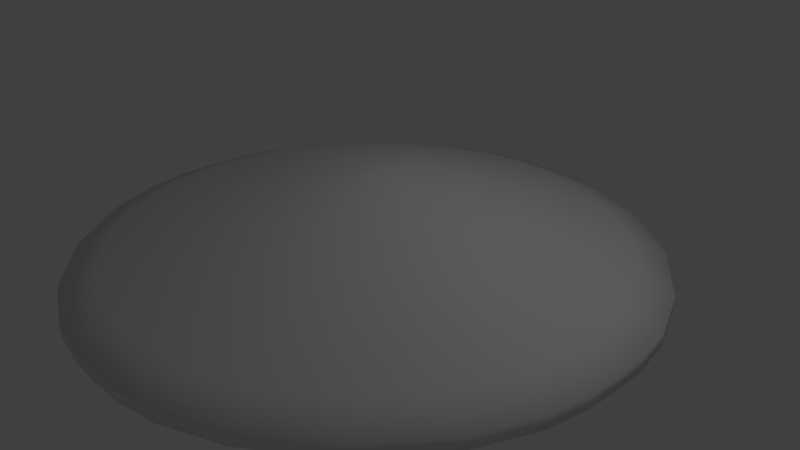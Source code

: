 # Source: ufo3.blend  (saved by Blender 2.79.0; exported with 4.5.12 LTS)
import bpy
from mathutils import Matrix  # noqa: F401  (used for matrix-valued properties, if any)

bpy.ops.wm.read_factory_settings(use_empty=True)
scene = bpy.context.scene
scene.name = 'Scene'

# ---- collections
col_collection_1 = bpy.data.collections.new('Collection 1'); scene.collection.children.link(col_collection_1)

# ---- materials (node trees are filled in below, after node groups)
mat_material_001 = bpy.data.materials.new('Material.001')
mat_material_001.alpha_threshold = 0.0
mat_material_001.use_transparent_shadow = False
mat_material_001.roughness = 0.5

# ---- material node trees

# ---- world
world_world = bpy.data.worlds.new('World'); scene.world = world_world
world_world.color = (0.05088, 0.05088, 0.05088)
world_world.use_sun_shadow = False
world_world.sun_shadow_jitter_overblur = 0.0
world_world.cycles.sampling_method = 'MANUAL'

# ---- cameras
cam_camera = bpy.data.cameras.new('Camera')
cam_camera.clip_end = 100.0
cam_camera.lens = 35.0
cam_camera.sensor_width = 32.0
cam_camera.sensor_height = 18.0
cam_camera.ortho_scale = 7.314
cam_camera.dof.focus_distance = 0.0
cam_camera.dof.aperture_fstop = 128.0

# ---- lights
light_lamp = bpy.data.lights.new('Lamp', 'POINT')
light_lamp.transmission_factor = 0.0
light_lamp.cutoff_distance = 30.0
light_lamp.energy = 100.0
light_lamp.shadow_buffer_clip_start = 1.001
light_lamp.shadow_soft_size = 0.1
light_lamp.shadow_maximum_resolution = 0.006
light_lamp.use_absolute_resolution = True

# ---- meshes
me_cusurfsphere = bpy.data.meshes.new('CUSurfSphere')
me_cusurfsphere.from_pydata([(3.099e-06, -1.285e-07, -1.143), (2.861e-06, -1.267e-07, -1.143), (3.099e-06, -1.304e-07, -1.143), (2.861e-06, -1.267e-07, -1.143), (3.099e-06, -1.285e-07, -1.143), (2.861e-06, -1.267e-07, -1.143), (3.338e-06, -1.285e-07, -1.143), (3.338e-06, -1.304e-07, -1.143), (3.099e-06, -1.304e-07, -1.143), (3.099e-06, -1.304e-07, -1.143), (3.099e-06, -1.304e-07, -1.143), (3.338e-06, -1.304e-07, -1.143), (3.099e-06, -1.285e-07, -1.143), (2.861e-06, -1.267e-07, -1.143), (3.099e-06, -1.285e-07, -1.143), (3.338e-06, -1.304e-07, -1.143), (3.099e-06, -1.304e-07, -1.143), (3.099e-06, -1.304e-07, -1.143), (3.099e-06, -1.304e-07, -1.143), (3.338e-06, -1.304e-07, -1.143), (3.099e-06, -1.285e-07, -1.143), (2.861e-06, -1.267e-07, -1.143), (3.099e-06, -1.285e-07, -1.143), (3.338e-06, -1.304e-07, -1.143), (3.099e-06, -1.267e-07, -1.143), (2.861e-06, -1.267e-07, -1.143), (3.099e-06, -1.285e-07, -1.143), (2.861e-06, -1.267e-07, -1.143), (3.099e-06, -1.285e-07, -1.143), (3.099e-06, -1.285e-07, -1.143), (3.338e-06, -1.285e-07, -1.143), (2.861e-06, -1.267e-07, -1.143), (-0.1471, -0.1471, -1.13), (-0.0986, -0.1837, -1.13), (-0.05619, -0.2016, -1.13), (-0.02469, -0.2072, -1.13), (3.338e-06, -0.208, -1.13), (0.0247, -0.2072, -1.13), (0.0562, -0.2016, -1.13), (0.09861, -0.1837, -1.13), (0.1471, -0.1471, -1.13), (0.1837, -0.0986, -1.13), (0.2016, -0.0562, -1.13), (0.2072, -0.02469, -1.13), (0.208, 9.313e-09, -1.13), (0.2072, 0.02469, -1.13), (0.2016, 0.0562, -1.13), (0.1837, 0.0986, -1.13), (0.1471, 0.1471, -1.13), (0.09861, 0.1837, -1.13), (0.0562, 0.2016, -1.13), (0.0247, 0.2072, -1.13), (3.099e-06, 0.208, -1.13), (-0.02469, 0.2072, -1.13), (-0.05619, 0.2016, -1.13), (-0.0986, 0.1837, -1.13), (-0.1471, 0.1471, -1.13), (-0.1837, 0.0986, -1.13), (-0.2016, 0.0562, -1.13), (-0.2072, 0.02469, -1.13), (-0.208, -1.471e-07, -1.13), (-0.2072, -0.02469, -1.13), (-0.2016, -0.0562, -1.13), (-0.1837, -0.0986, -1.13), (-0.349, -0.349, -1.087), (-0.234, -0.436, -1.087), (-0.1334, -0.4784, -1.087), (-0.0586, -0.4919, -1.087), (3.099e-06, -0.4936, -1.087), (0.05861, -0.4919, -1.087), (0.1334, -0.4784, -1.087), (0.234, -0.436, -1.087), (0.349, -0.349, -1.087), (0.436, -0.234, -1.087), (0.4784, -0.1334, -1.087), (0.4919, -0.05861, -1.087), (0.4936, 2.03e-07, -1.087), (0.4919, 0.05861, -1.087), (0.4784, 0.1334, -1.087), (0.436, 0.234, -1.087), (0.349, 0.349, -1.087), (0.234, 0.436, -1.087), (0.1334, 0.4784, -1.087), (0.05861, 0.4919, -1.087), (2.861e-06, 0.4936, -1.087), (-0.0586, 0.4919, -1.087), (-0.1334, 0.4784, -1.087), (-0.234, 0.436, -1.087), (-0.349, 0.349, -1.087), (-0.436, 0.234, -1.087), (-0.4784, 0.1334, -1.087), (-0.4919, 0.05861, -1.087), (-0.4936, -1.658e-07, -1.087), (-0.4919, -0.05861, -1.087), (-0.4784, -0.1334, -1.087), (-0.436, -0.234, -1.087), (-0.6049, -0.6049, -1.013), (-0.4056, -0.7556, -1.013), (-0.2311, -0.8291, -1.013), (-0.1016, -0.8525, -1.013), (3.338e-06, -0.8554, -1.013), (0.1016, -0.8525, -1.013), (0.2312, -0.8291, -1.013), (0.4056, -0.7556, -1.013), (0.6049, -0.6049, -1.013), (0.7556, -0.4056, -1.013), (0.8291, -0.2312, -1.013), (0.8525, -0.1016, -1.013), (0.8554, 4.489e-07, -1.013), (0.8525, 0.1016, -1.013), (0.8291, 0.2312, -1.013), (0.7556, 0.4056, -1.013), (0.6049, 0.6049, -1.013), (0.4056, 0.7556, -1.013), (0.2312, 0.8291, -1.013), (0.1016, 0.8525, -1.013), (2.623e-06, 0.8554, -1.013), (-0.1016, 0.8525, -1.013), (-0.2311, 0.8291, -1.013), (-0.4056, 0.7556, -1.013), (-0.6049, 0.6049, -1.013), (-0.7556, 0.4056, -1.013), (-0.8291, 0.2312, -1.013), (-0.8524, 0.1016, -1.013), (-0.8554, -1.974e-07, -1.013), (-0.8524, -0.1016, -1.013), (-0.8291, -0.2312, -1.013), (-0.7556, -0.4056, -1.013), (-0.9085, -0.9085, -0.9069), (-0.6091, -1.135, -0.9069), (-0.3472, -1.245, -0.9069), (-0.1525, -1.28, -0.9069), (3.815e-06, -1.285, -0.9069), (0.1525, -1.28, -0.9069), (0.3472, -1.245, -0.9069), (0.6091, -1.135, -0.9069), (0.9085, -0.9085, -0.9069), (1.135, -0.6091, -0.9069), (1.245, -0.3472, -0.9069), (1.28, -0.1525, -0.9069), (1.285, 7.32e-07, -0.9069), (1.28, 0.1525, -0.9069), (1.245, 0.3472, -0.9069), (1.135, 0.6091, -0.9069), (0.9085, 0.9085, -0.9069), (0.6091, 1.135, -0.9069), (0.3472, 1.245, -0.9069), (0.1525, 1.28, -0.9069), (2.861e-06, 1.285, -0.9069), (-0.1525, 1.28, -0.9069), (-0.3472, 1.245, -0.9069), (-0.6091, 1.135, -0.9069), (-0.9085, 0.9085, -0.9069), (-1.135, 0.6091, -0.9069), (-1.245, 0.3472, -0.9069), (-1.28, 0.1525, -0.9069), (-1.285, -2.44e-07, -0.9069), (-1.28, -0.1525, -0.9069), (-1.245, -0.3472, -0.9069), (-1.135, -0.6091, -0.9069), (-1.249, -1.249, -0.7725), (-0.8373, -1.56, -0.7725), (-0.4772, -1.712, -0.7725), (-0.2097, -1.76, -0.7725), (3.815e-06, -1.766, -0.7725), (0.2097, -1.76, -0.7725), (0.4772, -1.712, -0.7725), (0.8373, -1.56, -0.7725), (1.249, -1.249, -0.7725), (1.56, -0.8373, -0.7725), (1.712, -0.4772, -0.7725), (1.76, -0.2097, -0.7725), (1.766, 1.067e-06, -0.7725), (1.76, 0.2097, -0.7725), (1.712, 0.4772, -0.7725), (1.56, 0.8373, -0.7725), (1.249, 1.249, -0.7725), (0.8373, 1.56, -0.7725), (0.4772, 1.712, -0.7725), (0.2097, 1.76, -0.7725), (2.146e-06, 1.766, -0.7725), (-0.2097, 1.76, -0.7725), (-0.4772, 1.712, -0.7725), (-0.8373, 1.56, -0.7725), (-1.249, 1.249, -0.7725), (-1.56, 0.8373, -0.7725), (-1.712, 0.4772, -0.7725), (-1.76, 0.2097, -0.7725), (-1.766, -2.664e-07, -0.7725), (-1.76, -0.2097, -0.7725), (-1.712, -0.4772, -0.7725), (-1.56, -0.8373, -0.7725), (-1.611, -1.611, -0.6153), (-1.08, -2.012, -0.6153), (-0.6155, -2.208, -0.6153), (-0.2704, -2.27, -0.6153), (3.576e-06, -2.278, -0.6153), (0.2705, -2.27, -0.6153), (0.6155, -2.208, -0.6153), (1.08, -2.012, -0.6153), (1.611, -1.611, -0.6153), (2.012, -1.08, -0.6153), (2.208, -0.6155, -0.6153), (2.27, -0.2704, -0.6153), (2.278, 1.395e-06, -0.6153), (2.27, 0.2705, -0.6153), (2.208, 0.6155, -0.6153), (2.012, 1.08, -0.6153), (1.611, 1.611, -0.6153), (1.08, 2.012, -0.6153), (0.6155, 2.208, -0.6153), (0.2705, 2.27, -0.6153), (2.146e-06, 2.278, -0.6153), (-0.2704, 2.27, -0.6153), (-0.6155, 2.208, -0.6153), (-1.08, 2.012, -0.6153), (-1.611, 1.611, -0.6153), (-2.012, 1.08, -0.6153), (-2.208, 0.6155, -0.6153), (-2.27, 0.2704, -0.6153), (-2.278, -3.483e-07, -0.6153), (-2.27, -0.2704, -0.6153), (-2.208, -0.6155, -0.6153), (-2.012, -1.08, -0.6153), (-1.978, -1.978, -0.4431), (-1.326, -2.471, -0.4431), (-0.7558, -2.711, -0.4431), (-0.3321, -2.787, -0.4431), (3.815e-06, -2.797, -0.4431), (0.3321, -2.787, -0.4431), (0.7558, -2.711, -0.4431), (1.326, -2.471, -0.4431), (1.978, -1.978, -0.4431), (2.471, -1.326, -0.4431), (2.711, -0.7558, -0.4431), (2.787, -0.3321, -0.4431), (2.797, 1.753e-06, -0.4431), (2.787, 0.3321, -0.4431), (2.711, 0.7558, -0.4431), (2.471, 1.326, -0.4431), (1.978, 1.978, -0.4431), (1.326, 2.471, -0.4431), (0.7558, 2.711, -0.4431), (0.3321, 2.787, -0.4431), (1.907e-06, 2.797, -0.4431), (-0.3321, 2.787, -0.4431), (-0.7558, 2.711, -0.4431), (-1.326, 2.471, -0.4431), (-1.978, 1.978, -0.4431), (-2.471, 1.326, -0.4431), (-2.711, 0.7558, -0.4431), (-2.787, 0.3321, -0.4431), (-2.797, -3.781e-07, -0.4431), (-2.787, -0.3321, -0.4431), (-2.711, -0.7558, -0.4431), (-2.471, -1.326, -0.4431), (-2.334, -2.334, -0.2641), (-1.565, -2.916, -0.2641), (-0.8919, -3.199, -0.2641), (-0.3919, -3.289, -0.2641), (3.815e-06, -3.301, -0.2641), (0.3919, -3.289, -0.2641), (0.8919, -3.199, -0.2641), (1.565, -2.916, -0.2641), (2.334, -2.334, -0.2641), (2.916, -1.565, -0.2641), (3.199, -0.8919, -0.2641), (3.289, -0.3919, -0.2641), (3.301, 2.095e-06, -0.2641), (3.289, 0.3919, -0.2641), (3.199, 0.8919, -0.2641), (2.916, 1.565, -0.2641), (2.334, 2.334, -0.2641), (1.565, 2.916, -0.2641), (0.8919, 3.199, -0.2641), (0.3919, 3.289, -0.2641), (1.431e-06, 3.301, -0.2641), (-0.3919, 3.289, -0.2641), (-0.8919, 3.199, -0.2641), (-1.565, 2.916, -0.2641), (-2.334, 2.334, -0.2641), (-2.916, 1.565, -0.2641), (-3.199, 0.8919, -0.2641), (-3.289, 0.3919, -0.2641), (-3.301, -4.377e-07, -0.2641), (-3.289, -0.3919, -0.2641), (-3.199, -0.8919, -0.2641), (-2.916, -1.565, -0.2641), (-2.666, -2.666, -0.08631), (-1.788, -3.331, -0.08631), (-1.019, -3.655, -0.08631), (-0.4477, -3.758, -0.08631), (4.292e-06, -3.771, -0.08631), (0.4477, -3.758, -0.08631), (1.019, -3.655, -0.08631), (1.788, -3.331, -0.08631), (2.666, -2.666, -0.08631), (3.331, -1.788, -0.08631), (3.655, -1.019, -0.08631), (3.758, -0.4477, -0.08631), (3.771, 2.379e-06, -0.08631), (3.758, 0.4477, -0.08631), (3.655, 1.019, -0.08631), (3.331, 1.788, -0.08631), (2.666, 2.666, -0.08631), (1.788, 3.331, -0.08631), (1.019, 3.655, -0.08631), (0.4477, 3.758, -0.08631), (1.192e-06, 3.771, -0.08631), (-0.4477, 3.758, -0.08631), (-1.019, 3.655, -0.08631), (-1.788, 3.331, -0.08631), (-2.666, 2.666, -0.08631), (-3.331, 1.788, -0.08631), (-3.655, 1.019, -0.08631), (-3.758, 0.4477, -0.08631), (-3.771, -4.228e-07, -0.08631), (-3.758, -0.4477, -0.08631), (-3.655, -1.019, -0.08631), (-3.331, -1.788, -0.08631), (-2.666, -2.666, 0.08632), (-1.788, -3.331, 0.08632), (-1.019, -3.655, 0.08632), (-0.4477, -3.758, 0.08632), (4.292e-06, -3.771, 0.08632), (0.4477, -3.758, 0.08632), (1.019, -3.655, 0.08632), (1.788, -3.331, 0.08632), (2.666, -2.666, 0.08632), (3.331, -1.788, 0.08632), (3.655, -1.019, 0.08632), (3.758, -0.4477, 0.08632), (3.771, 2.397e-06, 0.08632), (3.758, 0.4477, 0.08632), (3.655, 1.019, 0.08632), (3.331, 1.788, 0.08632), (2.666, 2.666, 0.08632), (1.788, 3.331, 0.08632), (1.019, 3.655, 0.08632), (0.4477, 3.758, 0.08632), (1.431e-06, 3.771, 0.08632), (-0.4477, 3.758, 0.08632), (-1.019, 3.655, 0.08632), (-1.788, 3.331, 0.08632), (-2.666, 2.666, 0.08632), (-3.331, 1.788, 0.08632), (-3.655, 1.019, 0.08632), (-3.758, 0.4477, 0.08632), (-3.771, -4.172e-07, 0.08632), (-3.758, -0.4477, 0.08632), (-3.655, -1.019, 0.08632), (-3.331, -1.788, 0.08632), (-2.334, -2.334, 0.2641), (-1.565, -2.916, 0.2641), (-0.8919, -3.199, 0.2641), (-0.3919, -3.289, 0.2641), (3.576e-06, -3.301, 0.2641), (0.3919, -3.289, 0.2641), (0.8919, -3.199, 0.2641), (1.565, -2.916, 0.2641), (2.334, -2.334, 0.2641), (2.916, -1.565, 0.2641), (3.199, -0.8919, 0.2641), (3.289, -0.3919, 0.2641), (3.301, 2.069e-06, 0.2641), (3.289, 0.3919, 0.2641), (3.199, 0.8919, 0.2641), (2.916, 1.565, 0.2641), (2.334, 2.334, 0.2641), (1.565, 2.916, 0.2641), (0.8919, 3.199, 0.2641), (0.3919, 3.289, 0.2641), (1.431e-06, 3.301, 0.2641), (-0.3919, 3.289, 0.2641), (-0.8919, 3.199, 0.2641), (-1.565, 2.916, 0.2641), (-2.334, 2.334, 0.2641), (-2.916, 1.565, 0.2641), (-3.199, 0.8919, 0.2641), (-3.289, 0.3919, 0.2641), (-3.301, -4.34e-07, 0.2641), (-3.289, -0.3919, 0.2641), (-3.199, -0.8919, 0.2641), (-2.916, -1.565, 0.2641), (-1.978, -1.978, 0.4431), (-1.326, -2.471, 0.4431), (-0.7558, -2.711, 0.4431), (-0.3321, -2.787, 0.4431), (3.576e-06, -2.797, 0.4431), (0.3321, -2.787, 0.4431), (0.7558, -2.711, 0.4431), (1.326, -2.471, 0.4431), (1.978, -1.978, 0.4431), (2.471, -1.326, 0.4431), (2.711, -0.7558, 0.4431), (2.787, -0.3321, 0.4431), (2.797, 1.766e-06, 0.4431), (2.787, 0.3321, 0.4431), (2.711, 0.7558, 0.4431), (2.471, 1.326, 0.4431), (1.978, 1.978, 0.4431), (1.326, 2.471, 0.4431), (0.7558, 2.711, 0.4431), (0.3321, 2.787, 0.4431), (1.669e-06, 2.797, 0.4431), (-0.3321, 2.787, 0.4431), (-0.7558, 2.711, 0.4431), (-1.326, 2.471, 0.4431), (-1.978, 1.978, 0.4431), (-2.471, 1.326, 0.4431), (-2.711, 0.7558, 0.4431), (-2.787, 0.3321, 0.4431), (-2.797, -3.744e-07, 0.4431), (-2.787, -0.3321, 0.4431), (-2.711, -0.7558, 0.4431), (-2.471, -1.326, 0.4431), (-1.611, -1.611, 0.6153), (-1.08, -2.012, 0.6153), (-0.6155, -2.208, 0.6153), (-0.2704, -2.27, 0.6153), (3.338e-06, -2.278, 0.6153), (0.2705, -2.27, 0.6153), (0.6155, -2.208, 0.6153), (1.08, -2.012, 0.6153), (1.611, -1.611, 0.6153), (2.012, -1.08, 0.6153), (2.208, -0.6155, 0.6153), (2.27, -0.2704, 0.6153), (2.278, 1.399e-06, 0.6153), (2.27, 0.2705, 0.6153), (2.208, 0.6155, 0.6153), (2.012, 1.08, 0.6153), (1.611, 1.611, 0.6153), (1.08, 2.012, 0.6153), (0.6155, 2.208, 0.6153), (0.2705, 2.27, 0.6153), (2.146e-06, 2.278, 0.6153), (-0.2704, 2.27, 0.6153), (-0.6155, 2.208, 0.6153), (-1.08, 2.012, 0.6153), (-1.611, 1.611, 0.6153), (-2.012, 1.08, 0.6153), (-2.208, 0.6155, 0.6153), (-2.27, 0.2704, 0.6153), (-2.278, -3.446e-07, 0.6153), (-2.27, -0.2704, 0.6153), (-2.208, -0.6155, 0.6153), (-2.012, -1.08, 0.6153), (-1.249, -1.249, 0.7725), (-0.8373, -1.56, 0.7725), (-0.4772, -1.712, 0.7725), (-0.2097, -1.76, 0.7725), (3.576e-06, -1.766, 0.7725), (0.2097, -1.76, 0.7725), (0.4772, -1.712, 0.7725), (0.8373, -1.56, 0.7725), (1.249, -1.249, 0.7725), (1.56, -0.8373, 0.7725), (1.712, -0.4772, 0.7725), (1.76, -0.2097, 0.7725), (1.766, 1.065e-06, 0.7725), (1.76, 0.2097, 0.7725), (1.712, 0.4772, 0.7725), (1.56, 0.8373, 0.7725), (1.249, 1.249, 0.7725), (0.8373, 1.56, 0.7725), (0.4772, 1.712, 0.7725), (0.2097, 1.76, 0.7725), (2.384e-06, 1.766, 0.7725), (-0.2097, 1.76, 0.7725), (-0.4772, 1.712, 0.7725), (-0.8373, 1.56, 0.7725), (-1.249, 1.249, 0.7725), (-1.56, 0.8373, 0.7725), (-1.712, 0.4772, 0.7725), (-1.76, 0.2097, 0.7725), (-1.766, -2.868e-07, 0.7725), (-1.76, -0.2097, 0.7725), (-1.712, -0.4772, 0.7725), (-1.56, -0.8373, 0.7725), (-0.9085, -0.9085, 0.9069), (-0.6091, -1.135, 0.9069), (-0.3472, -1.245, 0.9069), (-0.1525, -1.28, 0.9069), (3.338e-06, -1.285, 0.9069), (0.1525, -1.28, 0.9069), (0.3472, -1.245, 0.9069), (0.6091, -1.135, 0.9069), (0.9085, -0.9085, 0.9069), (1.135, -0.6091, 0.9069), (1.245, -0.3472, 0.9069), (1.28, -0.1525, 0.9069), (1.285, 7.395e-07, 0.9069), (1.28, 0.1525, 0.9069), (1.245, 0.3472, 0.9069), (1.135, 0.6091, 0.9069), (0.9085, 0.9085, 0.9069), (0.6091, 1.135, 0.9069), (0.3472, 1.245, 0.9069), (0.1525, 1.28, 0.9069), (2.384e-06, 1.285, 0.9069), (-0.1525, 1.28, 0.9069), (-0.3472, 1.245, 0.9069), (-0.6091, 1.135, 0.9069), (-0.9085, 0.9085, 0.9069), (-1.135, 0.6091, 0.9069), (-1.245, 0.3472, 0.9069), (-1.28, 0.1525, 0.9069), (-1.285, -2.403e-07, 0.9069), (-1.28, -0.1525, 0.9069), (-1.245, -0.3472, 0.9069), (-1.135, -0.6091, 0.9069), (-0.6049, -0.6049, 1.013), (-0.4056, -0.7556, 1.013), (-0.2311, -0.8291, 1.013), (-0.1016, -0.8525, 1.013), (3.099e-06, -0.8554, 1.013), (0.1016, -0.8525, 1.013), (0.2312, -0.8291, 1.013), (0.4056, -0.7556, 1.013), (0.6049, -0.6049, 1.013), (0.7556, -0.4056, 1.013), (0.8291, -0.2312, 1.013), (0.8525, -0.1016, 1.013), (0.8554, 4.489e-07, 1.013), (0.8525, 0.1016, 1.013), (0.8291, 0.2312, 1.013), (0.7556, 0.4056, 1.013), (0.6049, 0.6049, 1.013), (0.4056, 0.7556, 1.013), (0.2312, 0.8291, 1.013), (0.1016, 0.8525, 1.013), (2.384e-06, 0.8554, 1.013), (-0.1016, 0.8525, 1.013), (-0.2311, 0.8291, 1.013), (-0.4056, 0.7556, 1.013), (-0.6049, 0.6049, 1.013), (-0.7556, 0.4056, 1.013), (-0.8291, 0.2312, 1.013), (-0.8524, 0.1016, 1.013), (-0.8554, -1.993e-07, 1.013), (-0.8524, -0.1016, 1.013), (-0.8291, -0.2312, 1.013), (-0.7556, -0.4056, 1.013), (-0.349, -0.349, 1.087), (-0.234, -0.436, 1.087), (-0.1334, -0.4784, 1.087), (-0.0586, -0.4919, 1.087), (3.338e-06, -0.4936, 1.087), (0.05861, -0.4919, 1.087), (0.1334, -0.4784, 1.087), (0.234, -0.436, 1.087), (0.349, -0.349, 1.087), (0.436, -0.234, 1.087), (0.4784, -0.1334, 1.087), (0.4919, -0.05861, 1.087), (0.4936, 1.993e-07, 1.087), (0.4919, 0.05861, 1.087), (0.4784, 0.1334, 1.087), (0.436, 0.234, 1.087), (0.349, 0.349, 1.087), (0.234, 0.436, 1.087), (0.1334, 0.4784, 1.087), (0.05861, 0.4919, 1.087), (3.099e-06, 0.4936, 1.087), (-0.0586, 0.4919, 1.087), (-0.1334, 0.4784, 1.087), (-0.234, 0.436, 1.087), (-0.349, 0.349, 1.087), (-0.436, 0.234, 1.087), (-0.4784, 0.1334, 1.087), (-0.4919, 0.05861, 1.087), (-0.4936, -1.732e-07, 1.087), (-0.4919, -0.05861, 1.087), (-0.4784, -0.1334, 1.087), (-0.436, -0.234, 1.087), (-0.1471, -0.1471, 1.13), (-0.0986, -0.1837, 1.13), (-0.05619, -0.2016, 1.13), (-0.02469, -0.2072, 1.13), (3.099e-06, -0.208, 1.13), (0.0247, -0.2072, 1.13), (0.0562, -0.2016, 1.13), (0.09861, -0.1837, 1.13), (0.1471, -0.1471, 1.13), (0.1837, -0.0986, 1.13), (0.2016, -0.0562, 1.13), (0.2072, -0.02469, 1.13), (0.208, 1.49e-08, 1.13), (0.2072, 0.02469, 1.13), (0.2016, 0.0562, 1.13), (0.1837, 0.0986, 1.13), (0.1471, 0.1471, 1.13), (0.09861, 0.1837, 1.13), (0.0562, 0.2016, 1.13), (0.0247, 0.2072, 1.13), (2.861e-06, 0.208, 1.13), (-0.02469, 0.2072, 1.13), (-0.05619, 0.2016, 1.13), (-0.0986, 0.1837, 1.13), (-0.1471, 0.1471, 1.13), (-0.1837, 0.0986, 1.13), (-0.2016, 0.0562, 1.13), (-0.2072, 0.02469, 1.13), (-0.208, -1.434e-07, 1.13), (-0.2072, -0.02469, 1.13), (-0.2016, -0.0562, 1.13), (-0.1837, -0.0986, 1.13), (2.623e-06, -5.383e-07, 1.143), (2.861e-06, -6.389e-07, 1.143), (2.861e-06, -6.91e-07, 1.143), (2.861e-06, -7.078e-07, 1.143), (3.576e-06, -7.097e-07, 1.143), (3.099e-06, -7.041e-07, 1.143), (3.338e-06, -6.892e-07, 1.143), (3.576e-06, -6.389e-07, 1.143), (3.576e-06, -5.383e-07, 1.143), (3.815e-06, -4.061e-07, 1.143), (3.338e-06, -2.85e-07, 1.143), (3.576e-06, -1.993e-07, 1.143), (4.053e-06, -1.304e-07, 1.143), (3.576e-06, -5.96e-08, 1.143), (3.576e-06, 2.608e-08, 1.143), (3.815e-06, 1.434e-07, 1.143), (3.576e-06, 2.794e-07, 1.143), (3.576e-06, 3.8e-07, 1.143), (2.861e-06, 4.34e-07, 1.143), (3.099e-06, 4.47e-07, 1.143), (3.338e-06, 4.47e-07, 1.143), (2.861e-06, 4.489e-07, 1.143), (2.861e-06, 4.321e-07, 1.143), (2.861e-06, 3.818e-07, 1.143), (2.623e-06, 2.831e-07, 1.143), (2.623e-06, 1.453e-07, 1.143), (2.861e-06, 2.608e-08, 1.143), (2.384e-06, -6.147e-08, 1.143), (2.623e-06, -1.322e-07, 1.143), (2.146e-06, -1.956e-07, 1.143), (2.384e-06, -2.85e-07, 1.143), (2.623e-06, -4.023e-07, 1.143)], [], [(0, 32, 63, 31), (1, 33, 32, 0), (2, 34, 33, 1), (3, 35, 34, 2), (4, 36, 35, 3), (5, 37, 36, 4), (6, 38, 37, 5), (7, 39, 38, 6), (8, 40, 39, 7), (9, 41, 40, 8), (10, 42, 41, 9), (11, 43, 42, 10), (12, 44, 43, 11), (13, 45, 44, 12), (14, 46, 45, 13), (15, 47, 46, 14), (16, 48, 47, 15), (17, 49, 48, 16), (18, 50, 49, 17), (19, 51, 50, 18), (20, 52, 51, 19), (21, 53, 52, 20), (22, 54, 53, 21), (23, 55, 54, 22), (24, 56, 55, 23), (25, 57, 56, 24), (26, 58, 57, 25), (27, 59, 58, 26), (28, 60, 59, 27), (29, 61, 60, 28), (30, 62, 61, 29), (31, 63, 62, 30), (32, 64, 95, 63), (33, 65, 64, 32), (34, 66, 65, 33), (35, 67, 66, 34), (36, 68, 67, 35), (37, 69, 68, 36), (38, 70, 69, 37), (39, 71, 70, 38), (40, 72, 71, 39), (41, 73, 72, 40), (42, 74, 73, 41), (43, 75, 74, 42), (44, 76, 75, 43), (45, 77, 76, 44), (46, 78, 77, 45), (47, 79, 78, 46), (48, 80, 79, 47), (49, 81, 80, 48), (50, 82, 81, 49), (51, 83, 82, 50), (52, 84, 83, 51), (53, 85, 84, 52), (54, 86, 85, 53), (55, 87, 86, 54), (56, 88, 87, 55), (57, 89, 88, 56), (58, 90, 89, 57), (59, 91, 90, 58), (60, 92, 91, 59), (61, 93, 92, 60), (62, 94, 93, 61), (63, 95, 94, 62), (64, 96, 127, 95), (65, 97, 96, 64), (66, 98, 97, 65), (67, 99, 98, 66), (68, 100, 99, 67), (69, 101, 100, 68), (70, 102, 101, 69), (71, 103, 102, 70), (72, 104, 103, 71), (73, 105, 104, 72), (74, 106, 105, 73), (75, 107, 106, 74), (76, 108, 107, 75), (77, 109, 108, 76), (78, 110, 109, 77), (79, 111, 110, 78), (80, 112, 111, 79), (81, 113, 112, 80), (82, 114, 113, 81), (83, 115, 114, 82), (84, 116, 115, 83), (85, 117, 116, 84), (86, 118, 117, 85), (87, 119, 118, 86), (88, 120, 119, 87), (89, 121, 120, 88), (90, 122, 121, 89), (91, 123, 122, 90), (92, 124, 123, 91), (93, 125, 124, 92), (94, 126, 125, 93), (95, 127, 126, 94), (96, 128, 159, 127), (97, 129, 128, 96), (98, 130, 129, 97), (99, 131, 130, 98), (100, 132, 131, 99), (101, 133, 132, 100), (102, 134, 133, 101), (103, 135, 134, 102), (104, 136, 135, 103), (105, 137, 136, 104), (106, 138, 137, 105), (107, 139, 138, 106), (108, 140, 139, 107), (109, 141, 140, 108), (110, 142, 141, 109), (111, 143, 142, 110), (112, 144, 143, 111), (113, 145, 144, 112), (114, 146, 145, 113), (115, 147, 146, 114), (116, 148, 147, 115), (117, 149, 148, 116), (118, 150, 149, 117), (119, 151, 150, 118), (120, 152, 151, 119), (121, 153, 152, 120), (122, 154, 153, 121), (123, 155, 154, 122), (124, 156, 155, 123), (125, 157, 156, 124), (126, 158, 157, 125), (127, 159, 158, 126), (128, 160, 191, 159), (129, 161, 160, 128), (130, 162, 161, 129), (131, 163, 162, 130), (132, 164, 163, 131), (133, 165, 164, 132), (134, 166, 165, 133), (135, 167, 166, 134), (136, 168, 167, 135), (137, 169, 168, 136), (138, 170, 169, 137), (139, 171, 170, 138), (140, 172, 171, 139), (141, 173, 172, 140), (142, 174, 173, 141), (143, 175, 174, 142), (144, 176, 175, 143), (145, 177, 176, 144), (146, 178, 177, 145), (147, 179, 178, 146), (148, 180, 179, 147), (149, 181, 180, 148), (150, 182, 181, 149), (151, 183, 182, 150), (152, 184, 183, 151), (153, 185, 184, 152), (154, 186, 185, 153), (155, 187, 186, 154), (156, 188, 187, 155), (157, 189, 188, 156), (158, 190, 189, 157), (159, 191, 190, 158), (160, 192, 223, 191), (161, 193, 192, 160), (162, 194, 193, 161), (163, 195, 194, 162), (164, 196, 195, 163), (165, 197, 196, 164), (166, 198, 197, 165), (167, 199, 198, 166), (168, 200, 199, 167), (169, 201, 200, 168), (170, 202, 201, 169), (171, 203, 202, 170), (172, 204, 203, 171), (173, 205, 204, 172), (174, 206, 205, 173), (175, 207, 206, 174), (176, 208, 207, 175), (177, 209, 208, 176), (178, 210, 209, 177), (179, 211, 210, 178), (180, 212, 211, 179), (181, 213, 212, 180), (182, 214, 213, 181), (183, 215, 214, 182), (184, 216, 215, 183), (185, 217, 216, 184), (186, 218, 217, 185), (187, 219, 218, 186), (188, 220, 219, 187), (189, 221, 220, 188), (190, 222, 221, 189), (191, 223, 222, 190), (192, 224, 255, 223), (193, 225, 224, 192), (194, 226, 225, 193), (195, 227, 226, 194), (196, 228, 227, 195), (197, 229, 228, 196), (198, 230, 229, 197), (199, 231, 230, 198), (200, 232, 231, 199), (201, 233, 232, 200), (202, 234, 233, 201), (203, 235, 234, 202), (204, 236, 235, 203), (205, 237, 236, 204), (206, 238, 237, 205), (207, 239, 238, 206), (208, 240, 239, 207), (209, 241, 240, 208), (210, 242, 241, 209), (211, 243, 242, 210), (212, 244, 243, 211), (213, 245, 244, 212), (214, 246, 245, 213), (215, 247, 246, 214), (216, 248, 247, 215), (217, 249, 248, 216), (218, 250, 249, 217), (219, 251, 250, 218), (220, 252, 251, 219), (221, 253, 252, 220), (222, 254, 253, 221), (223, 255, 254, 222), (224, 256, 287, 255), (225, 257, 256, 224), (226, 258, 257, 225), (227, 259, 258, 226), (228, 260, 259, 227), (229, 261, 260, 228), (230, 262, 261, 229), (231, 263, 262, 230), (232, 264, 263, 231), (233, 265, 264, 232), (234, 266, 265, 233), (235, 267, 266, 234), (236, 268, 267, 235), (237, 269, 268, 236), (238, 270, 269, 237), (239, 271, 270, 238), (240, 272, 271, 239), (241, 273, 272, 240), (242, 274, 273, 241), (243, 275, 274, 242), (244, 276, 275, 243), (245, 277, 276, 244), (246, 278, 277, 245), (247, 279, 278, 246), (248, 280, 279, 247), (249, 281, 280, 248), (250, 282, 281, 249), (251, 283, 282, 250), (252, 284, 283, 251), (253, 285, 284, 252), (254, 286, 285, 253), (255, 287, 286, 254), (256, 288, 319, 287), (257, 289, 288, 256), (258, 290, 289, 257), (259, 291, 290, 258), (260, 292, 291, 259), (261, 293, 292, 260), (262, 294, 293, 261), (263, 295, 294, 262), (264, 296, 295, 263), (265, 297, 296, 264), (266, 298, 297, 265), (267, 299, 298, 266), (268, 300, 299, 267), (269, 301, 300, 268), (270, 302, 301, 269), (271, 303, 302, 270), (272, 304, 303, 271), (273, 305, 304, 272), (274, 306, 305, 273), (275, 307, 306, 274), (276, 308, 307, 275), (277, 309, 308, 276), (278, 310, 309, 277), (279, 311, 310, 278), (280, 312, 311, 279), (281, 313, 312, 280), (282, 314, 313, 281), (283, 315, 314, 282), (284, 316, 315, 283), (285, 317, 316, 284), (286, 318, 317, 285), (287, 319, 318, 286), (288, 320, 351, 319), (289, 321, 320, 288), (290, 322, 321, 289), (291, 323, 322, 290), (292, 324, 323, 291), (293, 325, 324, 292), (294, 326, 325, 293), (295, 327, 326, 294), (296, 328, 327, 295), (297, 329, 328, 296), (298, 330, 329, 297), (299, 331, 330, 298), (300, 332, 331, 299), (301, 333, 332, 300), (302, 334, 333, 301), (303, 335, 334, 302), (304, 336, 335, 303), (305, 337, 336, 304), (306, 338, 337, 305), (307, 339, 338, 306), (308, 340, 339, 307), (309, 341, 340, 308), (310, 342, 341, 309), (311, 343, 342, 310), (312, 344, 343, 311), (313, 345, 344, 312), (314, 346, 345, 313), (315, 347, 346, 314), (316, 348, 347, 315), (317, 349, 348, 316), (318, 350, 349, 317), (319, 351, 350, 318), (320, 352, 383, 351), (321, 353, 352, 320), (322, 354, 353, 321), (323, 355, 354, 322), (324, 356, 355, 323), (325, 357, 356, 324), (326, 358, 357, 325), (327, 359, 358, 326), (328, 360, 359, 327), (329, 361, 360, 328), (330, 362, 361, 329), (331, 363, 362, 330), (332, 364, 363, 331), (333, 365, 364, 332), (334, 366, 365, 333), (335, 367, 366, 334), (336, 368, 367, 335), (337, 369, 368, 336), (338, 370, 369, 337), (339, 371, 370, 338), (340, 372, 371, 339), (341, 373, 372, 340), (342, 374, 373, 341), (343, 375, 374, 342), (344, 376, 375, 343), (345, 377, 376, 344), (346, 378, 377, 345), (347, 379, 378, 346), (348, 380, 379, 347), (349, 381, 380, 348), (350, 382, 381, 349), (351, 383, 382, 350), (352, 384, 415, 383), (353, 385, 384, 352), (354, 386, 385, 353), (355, 387, 386, 354), (356, 388, 387, 355), (357, 389, 388, 356), (358, 390, 389, 357), (359, 391, 390, 358), (360, 392, 391, 359), (361, 393, 392, 360), (362, 394, 393, 361), (363, 395, 394, 362), (364, 396, 395, 363), (365, 397, 396, 364), (366, 398, 397, 365), (367, 399, 398, 366), (368, 400, 399, 367), (369, 401, 400, 368), (370, 402, 401, 369), (371, 403, 402, 370), (372, 404, 403, 371), (373, 405, 404, 372), (374, 406, 405, 373), (375, 407, 406, 374), (376, 408, 407, 375), (377, 409, 408, 376), (378, 410, 409, 377), (379, 411, 410, 378), (380, 412, 411, 379), (381, 413, 412, 380), (382, 414, 413, 381), (383, 415, 414, 382), (384, 416, 447, 415), (385, 417, 416, 384), (386, 418, 417, 385), (387, 419, 418, 386), (388, 420, 419, 387), (389, 421, 420, 388), (390, 422, 421, 389), (391, 423, 422, 390), (392, 424, 423, 391), (393, 425, 424, 392), (394, 426, 425, 393), (395, 427, 426, 394), (396, 428, 427, 395), (397, 429, 428, 396), (398, 430, 429, 397), (399, 431, 430, 398), (400, 432, 431, 399), (401, 433, 432, 400), (402, 434, 433, 401), (403, 435, 434, 402), (404, 436, 435, 403), (405, 437, 436, 404), (406, 438, 437, 405), (407, 439, 438, 406), (408, 440, 439, 407), (409, 441, 440, 408), (410, 442, 441, 409), (411, 443, 442, 410), (412, 444, 443, 411), (413, 445, 444, 412), (414, 446, 445, 413), (415, 447, 446, 414), (416, 448, 479, 447), (417, 449, 448, 416), (418, 450, 449, 417), (419, 451, 450, 418), (420, 452, 451, 419), (421, 453, 452, 420), (422, 454, 453, 421), (423, 455, 454, 422), (424, 456, 455, 423), (425, 457, 456, 424), (426, 458, 457, 425), (427, 459, 458, 426), (428, 460, 459, 427), (429, 461, 460, 428), (430, 462, 461, 429), (431, 463, 462, 430), (432, 464, 463, 431), (433, 465, 464, 432), (434, 466, 465, 433), (435, 467, 466, 434), (436, 468, 467, 435), (437, 469, 468, 436), (438, 470, 469, 437), (439, 471, 470, 438), (440, 472, 471, 439), (441, 473, 472, 440), (442, 474, 473, 441), (443, 475, 474, 442), (444, 476, 475, 443), (445, 477, 476, 444), (446, 478, 477, 445), (447, 479, 478, 446), (448, 480, 511, 479), (449, 481, 480, 448), (450, 482, 481, 449), (451, 483, 482, 450), (452, 484, 483, 451), (453, 485, 484, 452), (454, 486, 485, 453), (455, 487, 486, 454), (456, 488, 487, 455), (457, 489, 488, 456), (458, 490, 489, 457), (459, 491, 490, 458), (460, 492, 491, 459), (461, 493, 492, 460), (462, 494, 493, 461), (463, 495, 494, 462), (464, 496, 495, 463), (465, 497, 496, 464), (466, 498, 497, 465), (467, 499, 498, 466), (468, 500, 499, 467), (469, 501, 500, 468), (470, 502, 501, 469), (471, 503, 502, 470), (472, 504, 503, 471), (473, 505, 504, 472), (474, 506, 505, 473), (475, 507, 506, 474), (476, 508, 507, 475), (477, 509, 508, 476), (478, 510, 509, 477), (479, 511, 510, 478), (480, 512, 543, 511), (481, 513, 512, 480), (482, 514, 513, 481), (483, 515, 514, 482), (484, 516, 515, 483), (485, 517, 516, 484), (486, 518, 517, 485), (487, 519, 518, 486), (488, 520, 519, 487), (489, 521, 520, 488), (490, 522, 521, 489), (491, 523, 522, 490), (492, 524, 523, 491), (493, 525, 524, 492), (494, 526, 525, 493), (495, 527, 526, 494), (496, 528, 527, 495), (497, 529, 528, 496), (498, 530, 529, 497), (499, 531, 530, 498), (500, 532, 531, 499), (501, 533, 532, 500), (502, 534, 533, 501), (503, 535, 534, 502), (504, 536, 535, 503), (505, 537, 536, 504), (506, 538, 537, 505), (507, 539, 538, 506), (508, 540, 539, 507), (509, 541, 540, 508), (510, 542, 541, 509), (511, 543, 542, 510), (512, 544, 575, 543), (513, 545, 544, 512), (514, 546, 545, 513), (515, 547, 546, 514), (516, 548, 547, 515), (517, 549, 548, 516), (518, 550, 549, 517), (519, 551, 550, 518), (520, 552, 551, 519), (521, 553, 552, 520), (522, 554, 553, 521), (523, 555, 554, 522), (524, 556, 555, 523), (525, 557, 556, 524), (526, 558, 557, 525), (527, 559, 558, 526), (528, 560, 559, 527), (529, 561, 560, 528), (530, 562, 561, 529), (531, 563, 562, 530), (532, 564, 563, 531), (533, 565, 564, 532), (534, 566, 565, 533), (535, 567, 566, 534), (536, 568, 567, 535), (537, 569, 568, 536), (538, 570, 569, 537), (539, 571, 570, 538), (540, 572, 571, 539), (541, 573, 572, 540), (542, 574, 573, 541), (543, 575, 574, 542), (544, 576, 607, 575), (545, 577, 576, 544), (546, 578, 577, 545), (547, 579, 578, 546), (548, 580, 579, 547), (549, 581, 580, 548), (550, 582, 581, 549), (551, 583, 582, 550), (552, 584, 583, 551), (553, 585, 584, 552), (554, 586, 585, 553), (555, 587, 586, 554), (556, 588, 587, 555), (557, 589, 588, 556), (558, 590, 589, 557), (559, 591, 590, 558), (560, 592, 591, 559), (561, 593, 592, 560), (562, 594, 593, 561), (563, 595, 594, 562), (564, 596, 595, 563), (565, 597, 596, 564), (566, 598, 597, 565), (567, 599, 598, 566), (568, 600, 599, 567), (569, 601, 600, 568), (570, 602, 601, 569), (571, 603, 602, 570), (572, 604, 603, 571), (573, 605, 604, 572), (574, 606, 605, 573), (575, 607, 606, 574), (576, 608, 639, 607), (577, 609, 608, 576), (578, 610, 609, 577), (579, 611, 610, 578), (580, 612, 611, 579), (581, 613, 612, 580), (582, 614, 613, 581), (583, 615, 614, 582), (584, 616, 615, 583), (585, 617, 616, 584), (586, 618, 617, 585), (587, 619, 618, 586), (588, 620, 619, 587), (589, 621, 620, 588), (590, 622, 621, 589), (591, 623, 622, 590), (592, 624, 623, 591), (593, 625, 624, 592), (594, 626, 625, 593), (595, 627, 626, 594), (596, 628, 627, 595), (597, 629, 628, 596), (598, 630, 629, 597), (599, 631, 630, 598), (600, 632, 631, 599), (601, 633, 632, 600), (602, 634, 633, 601), (603, 635, 634, 602), (604, 636, 635, 603), (605, 637, 636, 604), (606, 638, 637, 605), (607, 639, 638, 606)])
me_cusurfsphere.polygons.foreach_set('use_smooth', [True] * 608)
_uv = me_cusurfsphere.uv_layers.new(name='UVMap')
_uv.uv.foreach_set('vector', [0.6638, 0.2838, 0.65, 0.2817, 0.6511, 0.2774, 0.6638, 0.2838, 0.6638, 0.2838, 0.65, 0.2862, 0.65, 0.2817, 0.6638, 0.2838, 0.6638, 0.2838, 0.6507, 0.2895, 0.65, 0.2862, 0.6638, 0.2838, 0.6638, 0.2838, 0.6517, 0.2916, 0.6507, 0.2895, 0.6638, 0.2838, 0.6638, 0.2838, 0.6527, 0.2931, 0.6517, 0.2916, 0.6638, 0.2838, 0.6638, 0.2838, 0.6537, 0.2945, 0.6527, 0.2931, 0.6638, 0.2838, 0.6638, 0.2838, 0.6553, 0.2961, 0.6537, 0.2945, 0.6638, 0.2838, 0.6638, 0.2838, 0.6579, 0.2978, 0.6553, 0.2961, 0.6638, 0.2838, 0.6638, 0.2838, 0.6618, 0.299, 0.6579, 0.2978, 0.6638, 0.2838, 0.6638, 0.2838, 0.6659, 0.299, 0.6618, 0.299, 0.6638, 0.2838, 0.6638, 0.2838, 0.6689, 0.2982, 0.6659, 0.299, 0.6638, 0.2838, 0.6638, 0.2838, 0.6708, 0.2971, 0.6689, 0.2982, 0.6638, 0.2838, 0.6638, 0.2838, 0.6721, 0.2961, 0.6708, 0.2971, 0.6638, 0.2838, 0.6638, 0.2838, 0.6734, 0.2949, 0.6721, 0.2961, 0.6638, 0.2838, 0.6638, 0.2838, 0.6749, 0.2932, 0.6734, 0.2949, 0.6638, 0.2838, 0.6638, 0.2838, 0.6764, 0.2902, 0.6749, 0.2932, 0.6638, 0.2838, 0.6638, 0.2838, 0.6775, 0.2859, 0.6764, 0.2902, 0.6638, 0.2838, 0.6638, 0.2838, 0.6775, 0.2814, 0.6775, 0.2859, 0.6638, 0.2838, 0.6638, 0.2838, 0.6768, 0.2781, 0.6775, 0.2814, 0.6638, 0.2838, 0.6638, 0.2838, 0.6758, 0.276, 0.6768, 0.2781, 0.6638, 0.2838, 0.6638, 0.2838, 0.6748, 0.2745, 0.6758, 0.276, 0.6638, 0.2838, 0.6638, 0.2838, 0.6738, 0.2731, 0.6748, 0.2745, 0.6638, 0.2838, 0.6638, 0.2838, 0.6722, 0.2715, 0.6738, 0.2731, 0.6638, 0.2838, 0.6638, 0.2838, 0.6696, 0.2698, 0.6722, 0.2715, 0.6638, 0.2838, 0.6638, 0.2838, 0.6657, 0.2686, 0.6696, 0.2698, 0.6638, 0.2838, 0.6638, 0.2838, 0.6616, 0.2686, 0.6657, 0.2686, 0.6638, 0.2838, 0.6638, 0.2838, 0.6586, 0.2694, 0.6616, 0.2686, 0.6638, 0.2838, 0.6638, 0.2838, 0.6567, 0.2705, 0.6586, 0.2694, 0.6638, 0.2838, 0.6638, 0.2838, 0.6554, 0.2715, 0.6567, 0.2705, 0.6638, 0.2838, 0.6638, 0.2838, 0.6541, 0.2727, 0.6554, 0.2715, 0.6638, 0.2838, 0.6638, 0.2838, 0.6526, 0.2744, 0.6541, 0.2727, 0.6638, 0.2838, 0.6638, 0.2838, 0.6511, 0.2774, 0.6526, 0.2744, 0.6638, 0.2838, 0.65, 0.2817, 0.6308, 0.2788, 0.6335, 0.2685, 0.6511, 0.2774, 0.65, 0.2862, 0.6308, 0.2895, 0.6308, 0.2788, 0.65, 0.2817, 0.6507, 0.2895, 0.6326, 0.2973, 0.6308, 0.2895, 0.65, 0.2862, 0.6517, 0.2916, 0.6349, 0.3023, 0.6326, 0.2973, 0.6507, 0.2895, 0.6527, 0.2931, 0.6372, 0.3058, 0.6349, 0.3023, 0.6517, 0.2916, 0.6537, 0.2945, 0.6397, 0.3092, 0.6372, 0.3058, 0.6527, 0.2931, 0.6553, 0.2961, 0.6434, 0.313, 0.6397, 0.3092, 0.6537, 0.2945, 0.6579, 0.2978, 0.6497, 0.317, 0.6434, 0.313, 0.6553, 0.2961, 0.6618, 0.299, 0.659, 0.3199, 0.6497, 0.317, 0.6579, 0.2978, 0.6659, 0.299, 0.6686, 0.3199, 0.659, 0.3199, 0.6618, 0.299, 0.6689, 0.2982, 0.6757, 0.318, 0.6686, 0.3199, 0.6659, 0.299, 0.6708, 0.2971, 0.6802, 0.3154, 0.6757, 0.318, 0.6689, 0.2982, 0.6721, 0.2961, 0.6834, 0.3129, 0.6802, 0.3154, 0.6708, 0.2971, 0.6734, 0.2949, 0.6865, 0.3102, 0.6834, 0.3129, 0.6721, 0.2961, 0.6749, 0.2932, 0.6899, 0.3061, 0.6865, 0.3102, 0.6734, 0.2949, 0.6764, 0.2902, 0.6936, 0.2991, 0.6899, 0.3061, 0.6749, 0.2932, 0.6775, 0.2859, 0.6962, 0.2888, 0.6936, 0.2991, 0.6764, 0.2902, 0.6775, 0.2814, 0.6962, 0.2782, 0.6962, 0.2888, 0.6775, 0.2859, 0.6768, 0.2781, 0.6944, 0.2703, 0.6962, 0.2782, 0.6775, 0.2814, 0.6758, 0.276, 0.6921, 0.2653, 0.6944, 0.2703, 0.6768, 0.2781, 0.6748, 0.2745, 0.6898, 0.2618, 0.6921, 0.2653, 0.6758, 0.276, 0.6738, 0.2731, 0.6874, 0.2584, 0.6898, 0.2618, 0.6748, 0.2745, 0.6722, 0.2715, 0.6837, 0.2546, 0.6874, 0.2584, 0.6738, 0.2731, 0.6696, 0.2698, 0.6773, 0.2506, 0.6837, 0.2546, 0.6722, 0.2715, 0.6657, 0.2686, 0.6681, 0.2477, 0.6773, 0.2506, 0.6696, 0.2698, 0.6616, 0.2686, 0.6584, 0.2477, 0.6681, 0.2477, 0.6657, 0.2686, 0.6586, 0.2694, 0.6513, 0.2497, 0.6584, 0.2477, 0.6616, 0.2686, 0.6567, 0.2705, 0.6468, 0.2522, 0.6513, 0.2497, 0.6586, 0.2694, 0.6554, 0.2715, 0.6436, 0.2547, 0.6468, 0.2522, 0.6567, 0.2705, 0.6541, 0.2727, 0.6406, 0.2574, 0.6436, 0.2547, 0.6554, 0.2715, 0.6526, 0.2744, 0.6371, 0.2616, 0.6406, 0.2574, 0.6541, 0.2727, 0.6511, 0.2774, 0.6335, 0.2685, 0.6371, 0.2616, 0.6526, 0.2744, 0.6308, 0.2788, 0.6065, 0.2751, 0.6111, 0.2574, 0.6335, 0.2685, 0.6308, 0.2895, 0.6065, 0.2936, 0.6065, 0.2751, 0.6308, 0.2788, 0.6326, 0.2973, 0.6096, 0.3072, 0.6065, 0.2936, 0.6308, 0.2895, 0.6349, 0.3023, 0.6136, 0.3158, 0.6096, 0.3072, 0.6326, 0.2973, 0.6372, 0.3058, 0.6176, 0.322, 0.6136, 0.3158, 0.6349, 0.3023, 0.6397, 0.3092, 0.6218, 0.3278, 0.6176, 0.322, 0.6372, 0.3058, 0.6434, 0.313, 0.6283, 0.3344, 0.6218, 0.3278, 0.6397, 0.3092, 0.6497, 0.317, 0.6392, 0.3414, 0.6283, 0.3344, 0.6434, 0.313, 0.659, 0.3199, 0.6553, 0.3464, 0.6392, 0.3414, 0.6497, 0.317, 0.6686, 0.3199, 0.672, 0.3464, 0.6553, 0.3464, 0.659, 0.3199, 0.6757, 0.318, 0.6843, 0.343, 0.672, 0.3464, 0.6686, 0.3199, 0.6802, 0.3154, 0.6921, 0.3386, 0.6843, 0.343, 0.6757, 0.318, 0.6834, 0.3129, 0.6977, 0.3342, 0.6921, 0.3386, 0.6802, 0.3154, 0.6865, 0.3102, 0.703, 0.3295, 0.6977, 0.3342, 0.6834, 0.3129, 0.6899, 0.3061, 0.7089, 0.3224, 0.703, 0.3295, 0.6865, 0.3102, 0.6936, 0.2991, 0.7153, 0.3103, 0.7089, 0.3224, 0.6899, 0.3061, 0.6962, 0.2888, 0.7198, 0.2925, 0.7153, 0.3103, 0.6936, 0.2991, 0.6962, 0.2782, 0.7198, 0.274, 0.7198, 0.2925, 0.6962, 0.2888, 0.6944, 0.2703, 0.7167, 0.2605, 0.7198, 0.274, 0.6962, 0.2782, 0.6921, 0.2653, 0.7127, 0.2518, 0.7167, 0.2605, 0.6944, 0.2703, 0.6898, 0.2618, 0.7088, 0.2457, 0.7127, 0.2518, 0.6921, 0.2653, 0.6874, 0.2584, 0.7045, 0.2398, 0.7088, 0.2457, 0.6898, 0.2618, 0.6837, 0.2546, 0.698, 0.2332, 0.7045, 0.2398, 0.6874, 0.2584, 0.6773, 0.2506, 0.6871, 0.2262, 0.698, 0.2332, 0.6837, 0.2546, 0.6681, 0.2477, 0.671, 0.2212, 0.6871, 0.2262, 0.6773, 0.2506, 0.6584, 0.2477, 0.6543, 0.2212, 0.671, 0.2212, 0.6681, 0.2477, 0.6513, 0.2497, 0.642, 0.2246, 0.6543, 0.2212, 0.6584, 0.2477, 0.6468, 0.2522, 0.6342, 0.229, 0.642, 0.2246, 0.6513, 0.2497, 0.6436, 0.2547, 0.6287, 0.2334, 0.6342, 0.229, 0.6468, 0.2522, 0.6406, 0.2574, 0.6234, 0.2381, 0.6287, 0.2334, 0.6436, 0.2547, 0.6371, 0.2616, 0.6174, 0.2452, 0.6234, 0.2381, 0.6406, 0.2574, 0.6335, 0.2685, 0.6111, 0.2574, 0.6174, 0.2452, 0.6371, 0.2616, 0.6065, 0.2751, 0.5776, 0.2708, 0.5844, 0.2441, 0.6111, 0.2574, 0.6065, 0.2936, 0.5776, 0.2985, 0.5776, 0.2708, 0.6065, 0.2751, 0.6096, 0.3072, 0.5823, 0.3189, 0.5776, 0.2985, 0.6065, 0.2936, 0.6136, 0.3158, 0.5882, 0.3319, 0.5823, 0.3189, 0.6096, 0.3072, 0.6176, 0.322, 0.5941, 0.3411, 0.5882, 0.3319, 0.6136, 0.3158, 0.6218, 0.3278, 0.6005, 0.3499, 0.5941, 0.3411, 0.6176, 0.322, 0.6283, 0.3344, 0.6103, 0.3598, 0.6005, 0.3499, 0.6218, 0.3278, 0.6392, 0.3414, 0.6267, 0.3703, 0.6103, 0.3598, 0.6283, 0.3344, 0.6553, 0.3464, 0.6508, 0.3779, 0.6267, 0.3703, 0.6392, 0.3414, 0.672, 0.3464, 0.6759, 0.3779, 0.6508, 0.3779, 0.6553, 0.3464, 0.6843, 0.343, 0.6943, 0.3727, 0.6759, 0.3779, 0.672, 0.3464, 0.6921, 0.3386, 0.7061, 0.3661, 0.6943, 0.3727, 0.6843, 0.343, 0.6977, 0.3342, 0.7144, 0.3596, 0.7061, 0.3661, 0.6921, 0.3386, 0.703, 0.3295, 0.7224, 0.3525, 0.7144, 0.3596, 0.6977, 0.3342, 0.7089, 0.3224, 0.7314, 0.3418, 0.7224, 0.3525, 0.703, 0.3295, 0.7153, 0.3103, 0.7409, 0.3236, 0.7314, 0.3418, 0.7089, 0.3224, 0.7198, 0.2925, 0.7477, 0.2969, 0.7409, 0.3236, 0.7153, 0.3103, 0.7198, 0.274, 0.7477, 0.2691, 0.7477, 0.2969, 0.7198, 0.2925, 0.7167, 0.2605, 0.743, 0.2488, 0.7477, 0.2691, 0.7198, 0.274, 0.7127, 0.2518, 0.737, 0.2357, 0.743, 0.2488, 0.7167, 0.2605, 0.7088, 0.2457, 0.7311, 0.2265, 0.737, 0.2357, 0.7127, 0.2518, 0.7045, 0.2398, 0.7247, 0.2177, 0.7311, 0.2265, 0.7088, 0.2457, 0.698, 0.2332, 0.715, 0.2078, 0.7247, 0.2177, 0.7045, 0.2398, 0.6871, 0.2262, 0.6986, 0.1973, 0.715, 0.2078, 0.698, 0.2332, 0.671, 0.2212, 0.6744, 0.1898, 0.6986, 0.1973, 0.6871, 0.2262, 0.6543, 0.2212, 0.6493, 0.1898, 0.6744, 0.1898, 0.671, 0.2212, 0.642, 0.2246, 0.6309, 0.1949, 0.6493, 0.1898, 0.6543, 0.2212, 0.6342, 0.229, 0.6191, 0.2015, 0.6309, 0.1949, 0.642, 0.2246, 0.6287, 0.2334, 0.6108, 0.2081, 0.6191, 0.2015, 0.6342, 0.229, 0.6234, 0.2381, 0.6029, 0.2151, 0.6108, 0.2081, 0.6287, 0.2334, 0.6174, 0.2452, 0.5939, 0.2259, 0.6029, 0.2151, 0.6234, 0.2381, 0.6111, 0.2574, 0.5844, 0.2441, 0.5939, 0.2259, 0.6174, 0.2452, 0.5776, 0.2708, 0.545, 0.2659, 0.5544, 0.2292, 0.5844, 0.2441, 0.5776, 0.2985, 0.545, 0.304, 0.545, 0.2659, 0.5776, 0.2708, 0.5823, 0.3189, 0.5515, 0.332, 0.545, 0.304, 0.5776, 0.2985, 0.5882, 0.3319, 0.5597, 0.3499, 0.5515, 0.332, 0.5823, 0.3189, 0.5941, 0.3411, 0.5678, 0.3626, 0.5597, 0.3499, 0.5882, 0.3319, 0.6005, 0.3499, 0.5766, 0.3747, 0.5678, 0.3626, 0.5941, 0.3411, 0.6103, 0.3598, 0.59, 0.3883, 0.5766, 0.3747, 0.6005, 0.3499, 0.6267, 0.3703, 0.6126, 0.4028, 0.59, 0.3883, 0.6103, 0.3598, 0.6508, 0.3779, 0.6458, 0.4131, 0.6126, 0.4028, 0.6267, 0.3703, 0.6759, 0.3779, 0.6802, 0.4131, 0.6458, 0.4131, 0.6508, 0.3779, 0.6943, 0.3727, 0.7056, 0.406, 0.6802, 0.4131, 0.6759, 0.3779, 0.7061, 0.3661, 0.7218, 0.3969, 0.7056, 0.406, 0.6943, 0.3727, 0.7144, 0.3596, 0.7332, 0.3879, 0.7218, 0.3969, 0.7061, 0.3661, 0.7224, 0.3525, 0.7441, 0.3782, 0.7332, 0.3879, 0.7144, 0.3596, 0.7314, 0.3418, 0.7564, 0.3635, 0.7441, 0.3782, 0.7224, 0.3525, 0.7409, 0.3236, 0.7695, 0.3385, 0.7564, 0.3635, 0.7314, 0.3418, 0.7477, 0.2969, 0.7789, 0.3018, 0.7695, 0.3385, 0.7409, 0.3236, 0.7477, 0.2691, 0.7789, 0.2636, 0.7789, 0.3018, 0.7477, 0.2969, 0.743, 0.2488, 0.7724, 0.2356, 0.7789, 0.2636, 0.7477, 0.2691, 0.737, 0.2357, 0.7642, 0.2177, 0.7724, 0.2356, 0.743, 0.2488, 0.7311, 0.2265, 0.7561, 0.2051, 0.7642, 0.2177, 0.737, 0.2357, 0.7247, 0.2177, 0.7473, 0.193, 0.7561, 0.2051, 0.7311, 0.2265, 0.715, 0.2078, 0.734, 0.1794, 0.7473, 0.193, 0.7247, 0.2177, 0.6986, 0.1973, 0.7114, 0.1649, 0.734, 0.1794, 0.715, 0.2078, 0.6744, 0.1898, 0.6782, 0.1545, 0.7114, 0.1649, 0.6986, 0.1973, 0.6493, 0.1898, 0.6437, 0.1545, 0.6782, 0.1545, 0.6744, 0.1898, 0.6309, 0.1949, 0.6184, 0.1617, 0.6437, 0.1545, 0.6493, 0.1898, 0.6191, 0.2015, 0.6022, 0.1707, 0.6184, 0.1617, 0.6309, 0.1949, 0.6108, 0.2081, 0.5907, 0.1797, 0.6022, 0.1707, 0.6191, 0.2015, 0.6029, 0.2151, 0.5798, 0.1894, 0.5907, 0.1797, 0.6108, 0.2081, 0.5939, 0.2259, 0.5675, 0.2042, 0.5798, 0.1894, 0.6029, 0.2151, 0.5844, 0.2441, 0.5544, 0.2292, 0.5675, 0.2042, 0.5939, 0.2259, 0.545, 0.2659, 0.5104, 0.2607, 0.5225, 0.2134, 0.5544, 0.2292, 0.545, 0.304, 0.5104, 0.3099, 0.5104, 0.2607, 0.545, 0.2659, 0.5515, 0.332, 0.5187, 0.346, 0.5104, 0.3099, 0.545, 0.304, 0.5597, 0.3499, 0.5293, 0.3691, 0.5187, 0.346, 0.5515, 0.332, 0.5678, 0.3626, 0.5398, 0.3854, 0.5293, 0.3691, 0.5597, 0.3499, 0.5766, 0.3747, 0.5511, 0.401, 0.5398, 0.3854, 0.5678, 0.3626, 0.59, 0.3883, 0.5683, 0.4186, 0.5511, 0.401, 0.5766, 0.3747, 0.6126, 0.4028, 0.5975, 0.4372, 0.5683, 0.4186, 0.59, 0.3883, 0.6458, 0.4131, 0.6403, 0.4506, 0.5975, 0.4372, 0.6126, 0.4028, 0.6802, 0.4131, 0.6848, 0.4506, 0.6403, 0.4506, 0.6458, 0.4131, 0.7056, 0.406, 0.7174, 0.4414, 0.6848, 0.4506, 0.6802, 0.4131, 0.7218, 0.3969, 0.7383, 0.4297, 0.7174, 0.4414, 0.7056, 0.406, 0.7332, 0.3879, 0.753, 0.4181, 0.7383, 0.4297, 0.7218, 0.3969, 0.7441, 0.3782, 0.7671, 0.4056, 0.753, 0.4181, 0.7332, 0.3879, 0.7564, 0.3635, 0.783, 0.3865, 0.7671, 0.4056, 0.7441, 0.3782, 0.7695, 0.3385, 0.7999, 0.3543, 0.783, 0.3865, 0.7564, 0.3635, 0.7789, 0.3018, 0.812, 0.307, 0.7999, 0.3543, 0.7695, 0.3385, 0.7789, 0.2636, 0.812, 0.2578, 0.812, 0.307, 0.7789, 0.3018, 0.7724, 0.2356, 0.8037, 0.2217, 0.812, 0.2578, 0.7789, 0.2636, 0.7642, 0.2177, 0.7931, 0.1986, 0.8037, 0.2217, 0.7724, 0.2356, 0.7561, 0.2051, 0.7826, 0.1823, 0.7931, 0.1986, 0.7642, 0.2177, 0.7473, 0.193, 0.7713, 0.1667, 0.7826, 0.1823, 0.7561, 0.2051, 0.734, 0.1794, 0.754, 0.1491, 0.7713, 0.1667, 0.7473, 0.193, 0.7114, 0.1649, 0.7249, 0.1305, 0.754, 0.1491, 0.734, 0.1794, 0.6782, 0.1545, 0.6821, 0.1171, 0.7249, 0.1305, 0.7114, 0.1649, 0.6437, 0.1545, 0.6376, 0.1171, 0.6821, 0.1171, 0.6782, 0.1545, 0.6184, 0.1617, 0.605, 0.1263, 0.6376, 0.1171, 0.6437, 0.1545, 0.6022, 0.1707, 0.5841, 0.138, 0.605, 0.1263, 0.6184, 0.1617, 0.5907, 0.1797, 0.5693, 0.1496, 0.5841, 0.138, 0.6022, 0.1707, 0.5798, 0.1894, 0.5552, 0.1621, 0.5693, 0.1496, 0.5907, 0.1797, 0.5675, 0.2042, 0.5393, 0.1811, 0.5552, 0.1621, 0.5798, 0.1894, 0.5544, 0.2292, 0.5225, 0.2134, 0.5393, 0.1811, 0.5675, 0.2042, 0.5104, 0.2607, 0.4751, 0.2555, 0.49, 0.1973, 0.5225, 0.2134, 0.5104, 0.3099, 0.4751, 0.3159, 0.4751, 0.2555, 0.5104, 0.2607, 0.5187, 0.346, 0.4853, 0.3602, 0.4751, 0.3159, 0.5104, 0.3099, 0.5293, 0.3691, 0.4984, 0.3886, 0.4853, 0.3602, 0.5187, 0.346, 0.5398, 0.3854, 0.5112, 0.4086, 0.4984, 0.3886, 0.5293, 0.3691, 0.5511, 0.401, 0.5251, 0.4277, 0.5112, 0.4086, 0.5398, 0.3854, 0.5683, 0.4186, 0.5463, 0.4493, 0.5251, 0.4277, 0.5511, 0.401, 0.5975, 0.4372, 0.5821, 0.4722, 0.5463, 0.4493, 0.5683, 0.4186, 0.6403, 0.4506, 0.6347, 0.4886, 0.5821, 0.4722, 0.5975, 0.4372, 0.6848, 0.4506, 0.6893, 0.4886, 0.6347, 0.4886, 0.6403, 0.4506, 0.7174, 0.4414, 0.7294, 0.4774, 0.6893, 0.4886, 0.6848, 0.4506, 0.7383, 0.4297, 0.755, 0.463, 0.7294, 0.4774, 0.7174, 0.4414, 0.753, 0.4181, 0.7731, 0.4487, 0.755, 0.463, 0.7383, 0.4297, 0.7671, 0.4056, 0.7904, 0.4334, 0.7731, 0.4487, 0.753, 0.4181, 0.783, 0.3865, 0.8099, 0.41, 0.7904, 0.4334, 0.7671, 0.4056, 0.7999, 0.3543, 0.8306, 0.3704, 0.8099, 0.41, 0.783, 0.3865, 0.812, 0.307, 0.8455, 0.3123, 0.8306, 0.3704, 0.7999, 0.3543, 0.812, 0.2578, 0.8455, 0.2519, 0.8455, 0.3123, 0.812, 0.307, 0.8037, 0.2217, 0.8353, 0.2075, 0.8455, 0.2519, 0.812, 0.2578, 0.7931, 0.1986, 0.8223, 0.1791, 0.8353, 0.2075, 0.8037, 0.2217, 0.7826, 0.1823, 0.8094, 0.1591, 0.8223, 0.1791, 0.7931, 0.1986, 0.7713, 0.1667, 0.7955, 0.14, 0.8094, 0.1591, 0.7826, 0.1823, 0.754, 0.1491, 0.7743, 0.1184, 0.7955, 0.14, 0.7713, 0.1667, 0.7249, 0.1305, 0.7385, 0.09552, 0.7743, 0.1184, 0.754, 0.1491, 0.6821, 0.1171, 0.686, 0.07908, 0.7385, 0.09552, 0.7249, 0.1305, 0.6376, 0.1171, 0.6314, 0.07908, 0.686, 0.07908, 0.6821, 0.1171, 0.605, 0.1263, 0.5913, 0.09035, 0.6314, 0.07908, 0.6376, 0.1171, 0.5841, 0.138, 0.5656, 0.1047, 0.5913, 0.09035, 0.605, 0.1263, 0.5693, 0.1496, 0.5475, 0.119, 0.5656, 0.1047, 0.5841, 0.138, 0.5552, 0.1621, 0.5302, 0.1344, 0.5475, 0.119, 0.5693, 0.1496, 0.5393, 0.1811, 0.5107, 0.1578, 0.5302, 0.1344, 0.5552, 0.1621, 0.5225, 0.2134, 0.49, 0.1973, 0.5107, 0.1578, 0.5393, 0.1811, 0.4751, 0.2555, 0.4409, 0.2504, 0.4584, 0.1818, 0.49, 0.1973, 0.4751, 0.3159, 0.4409, 0.3216, 0.4409, 0.2504, 0.4751, 0.2555, 0.4853, 0.3602, 0.4529, 0.3739, 0.4409, 0.3216, 0.4751, 0.3159, 0.4984, 0.3886, 0.4683, 0.4074, 0.4529, 0.3739, 0.4853, 0.3602, 0.5112, 0.4086, 0.4835, 0.4311, 0.4683, 0.4074, 0.4984, 0.3886, 0.5251, 0.4277, 0.4999, 0.4537, 0.4835, 0.4311, 0.5112, 0.4086, 0.5463, 0.4493, 0.5249, 0.4791, 0.4999, 0.4537, 0.5251, 0.4277, 0.5821, 0.4722, 0.5671, 0.5061, 0.5249, 0.4791, 0.5463, 0.4493, 0.6347, 0.4886, 0.6291, 0.5255, 0.5671, 0.5061, 0.5821, 0.4722, 0.6893, 0.4886, 0.6936, 0.5255, 0.6291, 0.5255, 0.6347, 0.4886, 0.7294, 0.4774, 0.7409, 0.5122, 0.6936, 0.5255, 0.6893, 0.4886, 0.755, 0.463, 0.7712, 0.4953, 0.7409, 0.5122, 0.7294, 0.4774, 0.7731, 0.4487, 0.7925, 0.4785, 0.7712, 0.4953, 0.755, 0.463, 0.7904, 0.4334, 0.813, 0.4603, 0.7925, 0.4785, 0.7731, 0.4487, 0.8099, 0.41, 0.836, 0.4327, 0.813, 0.4603, 0.7904, 0.4334, 0.8306, 0.3704, 0.8604, 0.386, 0.836, 0.4327, 0.8099, 0.41, 0.8455, 0.3123, 0.878, 0.3174, 0.8604, 0.386, 0.8306, 0.3704, 0.8455, 0.2519, 0.878, 0.2461, 0.878, 0.3174, 0.8455, 0.3123, 0.8353, 0.2075, 0.8659, 0.1938, 0.878, 0.2461, 0.8455, 0.2519, 0.8223, 0.1791, 0.8506, 0.1603, 0.8659, 0.1938, 0.8353, 0.2075, 0.8094, 0.1591, 0.8354, 0.1367, 0.8506, 0.1603, 0.8223, 0.1791, 0.7955, 0.14, 0.819, 0.1141, 0.8354, 0.1367, 0.8094, 0.1591, 0.7743, 0.1184, 0.794, 0.08864, 0.819, 0.1141, 0.7955, 0.14, 0.7385, 0.09552, 0.7517, 0.0616, 0.794, 0.08864, 0.7743, 0.1184, 0.686, 0.07908, 0.6897, 0.04221, 0.7517, 0.0616, 0.7385, 0.09552, 0.6314, 0.07908, 0.6253, 0.04221, 0.6897, 0.04221, 0.686, 0.07908, 0.5913, 0.09035, 0.578, 0.05551, 0.6253, 0.04221, 0.6314, 0.07908, 0.5656, 0.1047, 0.5477, 0.07249, 0.578, 0.05551, 0.5913, 0.09035, 0.5475, 0.119, 0.5263, 0.0893, 0.5477, 0.07249, 0.5656, 0.1047, 0.5302, 0.1344, 0.5059, 0.1074, 0.5263, 0.0893, 0.5475, 0.119, 0.5107, 0.1578, 0.4829, 0.1351, 0.5059, 0.1074, 0.5302, 0.1344, 0.49, 0.1973, 0.4584, 0.1818, 0.4829, 0.1351, 0.5107, 0.1578, 0.4409, 0.2504, 0.4089, 0.2456, 0.4289, 0.1673, 0.4584, 0.1818, 0.4409, 0.3216, 0.4089, 0.327, 0.4089, 0.2456, 0.4409, 0.2504, 0.4529, 0.3739, 0.4226, 0.3868, 0.4089, 0.327, 0.4409, 0.3216, 0.4683, 0.4074, 0.4402, 0.4251, 0.4226, 0.3868, 0.4529, 0.3739, 0.4835, 0.4311, 0.4575, 0.452, 0.4402, 0.4251, 0.4683, 0.4074, 0.4999, 0.4537, 0.4763, 0.4778, 0.4575, 0.452, 0.4835, 0.4311, 0.5249, 0.4791, 0.5048, 0.5069, 0.4763, 0.4778, 0.4999, 0.4537, 0.5671, 0.5061, 0.5531, 0.5378, 0.5048, 0.5069, 0.5249, 0.4791, 0.6291, 0.5255, 0.6239, 0.56, 0.5531, 0.5378, 0.5671, 0.5061, 0.6936, 0.5255, 0.6976, 0.56, 0.6239, 0.56, 0.6291, 0.5255, 0.7409, 0.5122, 0.7516, 0.5448, 0.6976, 0.56, 0.6936, 0.5255, 0.7712, 0.4953, 0.7862, 0.5254, 0.7516, 0.5448, 0.7409, 0.5122, 0.7925, 0.4785, 0.8106, 0.5062, 0.7862, 0.5254, 0.7712, 0.4953, 0.813, 0.4603, 0.834, 0.4854, 0.8106, 0.5062, 0.7925, 0.4785, 0.836, 0.4327, 0.8602, 0.4539, 0.834, 0.4854, 0.813, 0.4603, 0.8604, 0.386, 0.8882, 0.4005, 0.8602, 0.4539, 0.836, 0.4327, 0.878, 0.3174, 0.9082, 0.3222, 0.8882, 0.4005, 0.8604, 0.386, 0.878, 0.2461, 0.9082, 0.2408, 0.9082, 0.3222, 0.878, 0.3174, 0.8659, 0.1938, 0.8945, 0.181, 0.9082, 0.2408, 0.878, 0.2461, 0.8506, 0.1603, 0.8769, 0.1427, 0.8945, 0.181, 0.8659, 0.1938, 0.8354, 0.1367, 0.8595, 0.1157, 0.8769, 0.1427, 0.8506, 0.1603, 0.819, 0.1141, 0.8408, 0.08993, 0.8595, 0.1157, 0.8354, 0.1367, 0.794, 0.08864, 0.8123, 0.06085, 0.8408, 0.08993, 0.819, 0.1141, 0.7517, 0.0616, 0.764, 0.02997, 0.8123, 0.06085, 0.794, 0.08864, 0.6897, 0.04221, 0.6931, 0.007813, 0.764, 0.02997, 0.7517, 0.0616, 0.6253, 0.04221, 0.6195, 0.007812, 0.6931, 0.007813, 0.6897, 0.04221, 0.578, 0.05551, 0.5655, 0.02301, 0.6195, 0.007812, 0.6253, 0.04221, 0.5477, 0.07249, 0.5309, 0.04241, 0.5655, 0.02301, 0.578, 0.05551, 0.5263, 0.0893, 0.5065, 0.0616, 0.5309, 0.04241, 0.5477, 0.07249, 0.5059, 0.1074, 0.4831, 0.08234, 0.5065, 0.0616, 0.5263, 0.0893, 0.4829, 0.1351, 0.4568, 0.1139, 0.4831, 0.08234, 0.5059, 0.1074, 0.4584, 0.1818, 0.4289, 0.1673, 0.4568, 0.1139, 0.4829, 0.1351, 0.03472, 0.5522, 0.04629, 0.5522, 0.04629, 0.6246, 0.03472, 0.6246, 0.01157, 0.8814, 0.02314, 0.8814, 0.02314, 0.9463, 0.01157, 0.9463, 0.01157, 0.8245, 0.02314, 0.8245, 0.02314, 0.8814, 0.01157, 0.8814, 0.01157, 0.7823, 0.02314, 0.7823, 0.02314, 0.8245, 0.01157, 0.8245, 0.01157, 0.7492, 0.02314, 0.7492, 0.02314, 0.7823, 0.01157, 0.7823, 0.01157, 0.7161, 0.02314, 0.7161, 0.02314, 0.7492, 0.01157, 0.7492, 0.01157, 0.6739, 0.02314, 0.6739, 0.02314, 0.7161, 0.01157, 0.7161, 0.01157, 0.6171, 0.02314, 0.6171, 0.02314, 0.6739, 0.01157, 0.6739, 0.01157, 0.5522, 0.02314, 0.5522, 0.02314, 0.6171, 0.01157, 0.6171, 0.02314, 0.8814, 0.03471, 0.8814, 0.03471, 0.9463, 0.02314, 0.9463, 0.02314, 0.8245, 0.03471, 0.8245, 0.03471, 0.8814, 0.02314, 0.8814, 0.02314, 0.7823, 0.03471, 0.7823, 0.03471, 0.8245, 0.02314, 0.8245, 0.02314, 0.7492, 0.03471, 0.7492, 0.03471, 0.7823, 0.02314, 0.7823, 0.02314, 0.7161, 0.03471, 0.7161, 0.03471, 0.7492, 0.02314, 0.7492, 0.02314, 0.6739, 0.03471, 0.6739, 0.03471, 0.7161, 0.02314, 0.7161, 0.02314, 0.6171, 0.03471, 0.6171, 0.03471, 0.6739, 0.02314, 0.6739, 0.02314, 0.5522, 0.03472, 0.5522, 0.03471, 0.6171, 0.02314, 0.6171, 1.678e-07, 0.9445, 0.01157, 0.9445, 0.01157, 1.0, 3.216e-07, 1.0, 7.791e-08, 0.8926, 0.01157, 0.8926, 0.01157, 0.9445, 1.678e-07, 0.9445, 1.199e-08, 0.8523, 0.01157, 0.8523, 0.01157, 0.8926, 7.791e-08, 0.8926, 1.898e-08, 0.8199, 0.01157, 0.8199, 0.01157, 0.8523, 1.199e-08, 0.8523, 1.498e-09, 0.7871, 0.01157, 0.7871, 0.01157, 0.8199, 1.898e-08, 0.8199, 0.0, 0.7442, 0.01157, 0.7442, 0.01157, 0.7871, 1.498e-09, 0.7871, 3.746e-08, 0.6841, 0.01157, 0.6841, 0.01157, 0.7442, 0.0, 0.7442, 1.224e-07, 0.6117, 0.01157, 0.6117, 0.01157, 0.6841, 3.746e-08, 0.6841, 2.882e-07, 0.5522, 0.01157, 0.5522, 0.01157, 0.6117, 1.224e-07, 0.6117, 0.03472, 0.833, 0.04629, 0.833, 0.04629, 0.8849, 0.03472, 0.8849, 0.03472, 0.7928, 0.04629, 0.7928, 0.04629, 0.833, 0.03472, 0.833, 0.03472, 0.7603, 0.04629, 0.7603, 0.04629, 0.7928, 0.03472, 0.7928, 0.03472, 0.7276, 0.04629, 0.7276, 0.04629, 0.7603, 0.03472, 0.7603, 0.03472, 0.6847, 0.04629, 0.6847, 0.04629, 0.7276, 0.03472, 0.7276, 0.03472, 0.6246, 0.04629, 0.6246, 0.04629, 0.6847, 0.03472, 0.6847, 0.5593, 0.7538, 0.5281, 0.749, 0.5281, 0.6778, 0.5593, 0.6724, 0.5392, 0.8322, 0.5105, 0.8176, 0.5281, 0.749, 0.5593, 0.7538, 0.5112, 0.8855, 0.486, 0.8643, 0.5105, 0.8176, 0.5392, 0.8322, 0.4848, 0.9171, 0.4629, 0.892, 0.486, 0.8643, 0.5112, 0.8855, 0.4614, 0.9378, 0.4424, 0.9101, 0.4629, 0.892, 0.4848, 0.9171, 0.4369, 0.957, 0.421, 0.9269, 0.4424, 0.9101, 0.4614, 0.9378, 0.4022, 0.9764, 0.3906, 0.9439, 0.421, 0.9269, 0.4369, 0.957, 0.3481, 0.9916, 0.3432, 0.9572, 0.3906, 0.9439, 0.4022, 0.9764, 0.2742, 0.9916, 0.2785, 0.9572, 0.3432, 0.9572, 0.3481, 0.9916, 0.2032, 0.9694, 0.2164, 0.9378, 0.2785, 0.9572, 0.2742, 0.9916, 0.1548, 0.9386, 0.174, 0.9108, 0.2164, 0.9378, 0.2032, 0.9694, 0.1262, 0.9095, 0.149, 0.8853, 0.174, 0.9108, 0.1548, 0.9386, 0.1074, 0.8837, 0.1325, 0.8627, 0.149, 0.8853, 0.1262, 0.9095, 0.08997, 0.8567, 0.1173, 0.8391, 0.1325, 0.8627, 0.1074, 0.8837, 0.07237, 0.8184, 0.1019, 0.8056, 0.1173, 0.8391, 0.08997, 0.8567, 0.05859, 0.7587, 0.0898, 0.7533, 0.1019, 0.8056, 0.07237, 0.8184, 0.05859, 0.6772, 0.0898, 0.682, 0.0898, 0.7533, 0.05859, 0.7587, 0.07868, 0.5989, 0.1074, 0.6134, 0.0898, 0.682, 0.05859, 0.6772, 0.1067, 0.5455, 0.1319, 0.5667, 0.1074, 0.6134, 0.07868, 0.5989, 0.1331, 0.514, 0.155, 0.5391, 0.1319, 0.5667, 0.1067, 0.5455, 0.1565, 0.4932, 0.1755, 0.5209, 0.155, 0.5391, 0.1331, 0.514, 0.1809, 0.474, 0.1969, 0.5041, 0.1755, 0.5209, 0.1565, 0.4932, 0.2156, 0.4546, 0.2273, 0.4872, 0.1969, 0.5041, 0.1809, 0.474, 0.2698, 0.4395, 0.2747, 0.4739, 0.2273, 0.4872, 0.2156, 0.4546, 0.3437, 0.4395, 0.3393, 0.4739, 0.2747, 0.4739, 0.2698, 0.4395, 0.4147, 0.4616, 0.4015, 0.4933, 0.3393, 0.4739, 0.3437, 0.4395, 0.4631, 0.4925, 0.4439, 0.5203, 0.4015, 0.4933, 0.4147, 0.4616, 0.4917, 0.5216, 0.4689, 0.5458, 0.4439, 0.5203, 0.4631, 0.4925, 0.5105, 0.5474, 0.4854, 0.5683, 0.4689, 0.5458, 0.4917, 0.5216, 0.5279, 0.5744, 0.5006, 0.592, 0.4854, 0.5683, 0.5105, 0.5474, 0.5455, 0.6126, 0.516, 0.6255, 0.5006, 0.592, 0.5279, 0.5744, 0.5593, 0.6724, 0.5281, 0.6778, 0.516, 0.6255, 0.5455, 0.6126, 0.5281, 0.749, 0.4946, 0.7439, 0.4946, 0.6835, 0.5281, 0.6778, 0.5105, 0.8176, 0.4797, 0.802, 0.4946, 0.7439, 0.5281, 0.749, 0.486, 0.8643, 0.459, 0.8416, 0.4797, 0.802, 0.5105, 0.8176, 0.4629, 0.892, 0.4394, 0.865, 0.459, 0.8416, 0.486, 0.8643, 0.4424, 0.9101, 0.422, 0.8804, 0.4394, 0.865, 0.4629, 0.892, 0.421, 0.9269, 0.4039, 0.8946, 0.422, 0.8804, 0.4424, 0.9101, 0.3906, 0.9439, 0.3782, 0.909, 0.4039, 0.8946, 0.421, 0.9269, 0.3432, 0.9572, 0.338, 0.9203, 0.3782, 0.909, 0.3906, 0.9439, 0.2785, 0.9572, 0.2832, 0.9203, 0.338, 0.9203, 0.3432, 0.9572, 0.2164, 0.9378, 0.2305, 0.9039, 0.2832, 0.9203, 0.2785, 0.9572, 0.174, 0.9108, 0.1946, 0.881, 0.2305, 0.9039, 0.2164, 0.9378, 0.149, 0.8853, 0.1734, 0.8594, 0.1946, 0.881, 0.174, 0.9108, 0.1325, 0.8627, 0.1594, 0.8402, 0.1734, 0.8594, 0.149, 0.8853, 0.1173, 0.8391, 0.1465, 0.8202, 0.1594, 0.8402, 0.1325, 0.8627, 0.1019, 0.8056, 0.1335, 0.7919, 0.1465, 0.8202, 0.1173, 0.8391, 0.0898, 0.7533, 0.1232, 0.7475, 0.1335, 0.7919, 0.1019, 0.8056, 0.0898, 0.682, 0.1232, 0.6871, 0.1232, 0.7475, 0.0898, 0.7533, 0.1074, 0.6134, 0.1381, 0.629, 0.1232, 0.6871, 0.0898, 0.682, 0.1319, 0.5667, 0.1589, 0.5894, 0.1381, 0.629, 0.1074, 0.6134, 0.155, 0.5391, 0.1785, 0.566, 0.1589, 0.5894, 0.1319, 0.5667, 0.1755, 0.5209, 0.1958, 0.5506, 0.1785, 0.566, 0.155, 0.5391, 0.1969, 0.5041, 0.214, 0.5364, 0.1958, 0.5506, 0.1755, 0.5209, 0.2273, 0.4872, 0.2397, 0.522, 0.214, 0.5364, 0.1969, 0.5041, 0.2747, 0.4739, 0.2799, 0.5108, 0.2397, 0.522, 0.2273, 0.4872, 0.3393, 0.4739, 0.3347, 0.5108, 0.2799, 0.5108, 0.2747, 0.4739, 0.4015, 0.4933, 0.3874, 0.5272, 0.3347, 0.5108, 0.3393, 0.4739, 0.4439, 0.5203, 0.4233, 0.5501, 0.3874, 0.5272, 0.4015, 0.4933, 0.4689, 0.5458, 0.4445, 0.5717, 0.4233, 0.5501, 0.4439, 0.5203, 0.4854, 0.5683, 0.4585, 0.5908, 0.4445, 0.5717, 0.4689, 0.5458, 0.5006, 0.592, 0.4714, 0.6108, 0.4585, 0.5908, 0.4854, 0.5683, 0.516, 0.6255, 0.4844, 0.6392, 0.4714, 0.6108, 0.5006, 0.592, 0.5281, 0.6778, 0.4946, 0.6835, 0.4844, 0.6392, 0.516, 0.6255, 0.4946, 0.7439, 0.4602, 0.7387, 0.4602, 0.6895, 0.4946, 0.6835, 0.4797, 0.802, 0.448, 0.786, 0.4602, 0.7387, 0.4946, 0.7439, 0.459, 0.8416, 0.4311, 0.8182, 0.448, 0.786, 0.4797, 0.802, 0.4394, 0.865, 0.4152, 0.8373, 0.4311, 0.8182, 0.459, 0.8416, 0.422, 0.8804, 0.401, 0.8498, 0.4152, 0.8373, 0.4394, 0.865, 0.4039, 0.8946, 0.3863, 0.8614, 0.401, 0.8498, 0.422, 0.8804, 0.3782, 0.909, 0.3653, 0.8731, 0.3863, 0.8614, 0.4039, 0.8946, 0.338, 0.9203, 0.3326, 0.8823, 0.3653, 0.8731, 0.3782, 0.909, 0.2832, 0.9203, 0.288, 0.8823, 0.3326, 0.8823, 0.338, 0.9203, 0.2305, 0.9039, 0.245, 0.8689, 0.288, 0.8823, 0.2832, 0.9203, 0.1946, 0.881, 0.2158, 0.8503, 0.245, 0.8689, 0.2305, 0.9039, 0.1734, 0.8594, 0.1985, 0.8327, 0.2158, 0.8503, 0.1946, 0.881, 0.1594, 0.8402, 0.1872, 0.8171, 0.1985, 0.8327, 0.1734, 0.8594, 0.1465, 0.8202, 0.1767, 0.8008, 0.1872, 0.8171, 0.1594, 0.8402, 0.1335, 0.7919, 0.166, 0.7777, 0.1767, 0.8008, 0.1465, 0.8202, 0.1232, 0.7475, 0.1577, 0.7416, 0.166, 0.7777, 0.1335, 0.7919, 0.1232, 0.6871, 0.1577, 0.6924, 0.1577, 0.7416, 0.1232, 0.7475, 0.1381, 0.629, 0.1698, 0.6451, 0.1577, 0.6924, 0.1232, 0.6871, 0.1589, 0.5894, 0.1868, 0.6128, 0.1698, 0.6451, 0.1381, 0.629, 0.1785, 0.566, 0.2027, 0.5938, 0.1868, 0.6128, 0.1589, 0.5894, 0.1958, 0.5506, 0.2168, 0.5812, 0.2027, 0.5938, 0.1785, 0.566, 0.214, 0.5364, 0.2316, 0.5697, 0.2168, 0.5812, 0.1958, 0.5506, 0.2397, 0.522, 0.2526, 0.5579, 0.2316, 0.5697, 0.214, 0.5364, 0.2799, 0.5108, 0.2853, 0.5488, 0.2526, 0.5579, 0.2397, 0.522, 0.3347, 0.5108, 0.3299, 0.5488, 0.2853, 0.5488, 0.2799, 0.5108, 0.3874, 0.5272, 0.3728, 0.5621, 0.3299, 0.5488, 0.3347, 0.5108, 0.4233, 0.5501, 0.4021, 0.5808, 0.3728, 0.5621, 0.3874, 0.5272, 0.4445, 0.5717, 0.4193, 0.5984, 0.4021, 0.5808, 0.4233, 0.5501, 0.4585, 0.5908, 0.4307, 0.614, 0.4193, 0.5984, 0.4445, 0.5717, 0.4714, 0.6108, 0.4412, 0.6303, 0.4307, 0.614, 0.4585, 0.5908, 0.4844, 0.6392, 0.4518, 0.6534, 0.4412, 0.6303, 0.4714, 0.6108, 0.4946, 0.6835, 0.4602, 0.6895, 0.4518, 0.6534, 0.4844, 0.6392, 0.4602, 0.7387, 0.4262, 0.7335, 0.4262, 0.6953, 0.4602, 0.6895, 0.448, 0.786, 0.4168, 0.7702, 0.4262, 0.7335, 0.4602, 0.7387, 0.4311, 0.8182, 0.4037, 0.7951, 0.4168, 0.7702, 0.448, 0.786, 0.4152, 0.8373, 0.3913, 0.8099, 0.4037, 0.7951, 0.4311, 0.8182, 0.401, 0.8498, 0.3803, 0.8196, 0.3913, 0.8099, 0.4152, 0.8373, 0.3863, 0.8614, 0.3689, 0.8286, 0.3803, 0.8196, 0.401, 0.8498, 0.3653, 0.8731, 0.3526, 0.8377, 0.3689, 0.8286, 0.3863, 0.8614, 0.3326, 0.8823, 0.3273, 0.8448, 0.3526, 0.8377, 0.3653, 0.8731, 0.288, 0.8823, 0.2927, 0.8448, 0.3273, 0.8448, 0.3326, 0.8823, 0.245, 0.8689, 0.2594, 0.8344, 0.2927, 0.8448, 0.288, 0.8823, 0.2158, 0.8503, 0.2367, 0.82, 0.2594, 0.8344, 0.245, 0.8689, 0.1985, 0.8327, 0.2233, 0.8064, 0.2367, 0.82, 0.2158, 0.8503, 0.1872, 0.8171, 0.2145, 0.7943, 0.2233, 0.8064, 0.1985, 0.8327, 0.1767, 0.8008, 0.2064, 0.7816, 0.2145, 0.7943, 0.1872, 0.8171, 0.166, 0.7777, 0.1981, 0.7637, 0.2064, 0.7816, 0.1767, 0.8008, 0.1577, 0.7416, 0.1917, 0.7357, 0.1981, 0.7637, 0.166, 0.7777, 0.1577, 0.6924, 0.1917, 0.6976, 0.1917, 0.7357, 0.1577, 0.7416, 0.1698, 0.6451, 0.2011, 0.6609, 0.1917, 0.6976, 0.1577, 0.6924, 0.1868, 0.6128, 0.2142, 0.6359, 0.2011, 0.6609, 0.1698, 0.6451, 0.2027, 0.5938, 0.2266, 0.6211, 0.2142, 0.6359, 0.1868, 0.6128, 0.2168, 0.5812, 0.2375, 0.6114, 0.2266, 0.6211, 0.2027, 0.5938, 0.2316, 0.5697, 0.249, 0.6024, 0.2375, 0.6114, 0.2168, 0.5812, 0.2526, 0.5579, 0.2652, 0.5933, 0.249, 0.6024, 0.2316, 0.5697, 0.2853, 0.5488, 0.2906, 0.5862, 0.2652, 0.5933, 0.2526, 0.5579, 0.3299, 0.5488, 0.3252, 0.5862, 0.2906, 0.5862, 0.2853, 0.5488, 0.3728, 0.5621, 0.3585, 0.5966, 0.3252, 0.5862, 0.3299, 0.5488, 0.4021, 0.5808, 0.3811, 0.6111, 0.3585, 0.5966, 0.3728, 0.5621, 0.4193, 0.5984, 0.3945, 0.6247, 0.3811, 0.6111, 0.4021, 0.5808, 0.4307, 0.614, 0.4033, 0.6368, 0.3945, 0.6247, 0.4193, 0.5984, 0.4412, 0.6303, 0.4115, 0.6494, 0.4033, 0.6368, 0.4307, 0.614, 0.4518, 0.6534, 0.4197, 0.6673, 0.4115, 0.6494, 0.4412, 0.6303, 0.4602, 0.6895, 0.4262, 0.6953, 0.4197, 0.6673, 0.4518, 0.6534, 0.4262, 0.7335, 0.3942, 0.7286, 0.3942, 0.7008, 0.4262, 0.6953, 0.4168, 0.7702, 0.3874, 0.7553, 0.3942, 0.7286, 0.4262, 0.7335, 0.4037, 0.7951, 0.3779, 0.7735, 0.3874, 0.7553, 0.4168, 0.7702, 0.3913, 0.8099, 0.3689, 0.7842, 0.3779, 0.7735, 0.4037, 0.7951, 0.3803, 0.8196, 0.3609, 0.7913, 0.3689, 0.7842, 0.3913, 0.8099, 0.3689, 0.8286, 0.3526, 0.7978, 0.3609, 0.7913, 0.3803, 0.8196, 0.3526, 0.8377, 0.3407, 0.8044, 0.3526, 0.7978, 0.3689, 0.8286, 0.3273, 0.8448, 0.3223, 0.8096, 0.3407, 0.8044, 0.3526, 0.8377, 0.2927, 0.8448, 0.2971, 0.8096, 0.3223, 0.8096, 0.3273, 0.8448, 0.2594, 0.8344, 0.2729, 0.802, 0.2971, 0.8096, 0.2927, 0.8448, 0.2367, 0.82, 0.2564, 0.7915, 0.2729, 0.802, 0.2594, 0.8344, 0.2233, 0.8064, 0.2467, 0.7816, 0.2564, 0.7915, 0.2367, 0.82, 0.2145, 0.7943, 0.2403, 0.7728, 0.2467, 0.7816, 0.2233, 0.8064, 0.2064, 0.7816, 0.2343, 0.7636, 0.2403, 0.7728, 0.2145, 0.7943, 0.1981, 0.7637, 0.2283, 0.7506, 0.2343, 0.7636, 0.2064, 0.7816, 0.1917, 0.7357, 0.2236, 0.7302, 0.2283, 0.7506, 0.1981, 0.7637, 0.1917, 0.6976, 0.2236, 0.7025, 0.2236, 0.7302, 0.1917, 0.7357, 0.2011, 0.6609, 0.2305, 0.6758, 0.2236, 0.7025, 0.1917, 0.6976, 0.2142, 0.6359, 0.24, 0.6576, 0.2305, 0.6758, 0.2011, 0.6609, 0.2266, 0.6211, 0.249, 0.6469, 0.24, 0.6576, 0.2142, 0.6359, 0.2375, 0.6114, 0.257, 0.6398, 0.249, 0.6469, 0.2266, 0.6211, 0.249, 0.6024, 0.2653, 0.6332, 0.257, 0.6398, 0.2375, 0.6114, 0.2652, 0.5933, 0.2771, 0.6266, 0.2653, 0.6332, 0.249, 0.6024, 0.2906, 0.5862, 0.2956, 0.6215, 0.2771, 0.6266, 0.2652, 0.5933, 0.3252, 0.5862, 0.3208, 0.6215, 0.2956, 0.6215, 0.2906, 0.5862, 0.3585, 0.5966, 0.345, 0.629, 0.3208, 0.6215, 0.3252, 0.5862, 0.3811, 0.6111, 0.3615, 0.6395, 0.345, 0.629, 0.3585, 0.5966, 0.3945, 0.6247, 0.3712, 0.6494, 0.3615, 0.6395, 0.3811, 0.6111, 0.4033, 0.6368, 0.3776, 0.6582, 0.3712, 0.6494, 0.3945, 0.6247, 0.4115, 0.6494, 0.3835, 0.6674, 0.3776, 0.6582, 0.4033, 0.6368, 0.4197, 0.6673, 0.3895, 0.6805, 0.3835, 0.6674, 0.4115, 0.6494, 0.4262, 0.6953, 0.3942, 0.7008, 0.3895, 0.6805, 0.4197, 0.6673, 0.3942, 0.7286, 0.3657, 0.7242, 0.3657, 0.7057, 0.3942, 0.7008, 0.3874, 0.7553, 0.3612, 0.742, 0.3657, 0.7242, 0.3942, 0.7286, 0.3779, 0.7735, 0.3548, 0.7541, 0.3612, 0.742, 0.3874, 0.7553, 0.3689, 0.7842, 0.3488, 0.7613, 0.3548, 0.7541, 0.3779, 0.7735, 0.3609, 0.7913, 0.3435, 0.766, 0.3488, 0.7613, 0.3689, 0.7842, 0.3526, 0.7978, 0.338, 0.7703, 0.3435, 0.766, 0.3609, 0.7913, 0.3407, 0.8044, 0.3301, 0.7747, 0.338, 0.7703, 0.3526, 0.7978, 0.3223, 0.8096, 0.3178, 0.7782, 0.3301, 0.7747, 0.3407, 0.8044, 0.2971, 0.8096, 0.3011, 0.7782, 0.3178, 0.7782, 0.3223, 0.8096, 0.2729, 0.802, 0.2849, 0.7731, 0.3011, 0.7782, 0.2971, 0.8096, 0.2564, 0.7915, 0.274, 0.7661, 0.2849, 0.7731, 0.2729, 0.802, 0.2467, 0.7816, 0.2675, 0.7595, 0.274, 0.7661, 0.2564, 0.7915, 0.2403, 0.7728, 0.2632, 0.7537, 0.2675, 0.7595, 0.2467, 0.7816, 0.2343, 0.7636, 0.2593, 0.7476, 0.2632, 0.7537, 0.2403, 0.7728, 0.2283, 0.7506, 0.2553, 0.7389, 0.2593, 0.7476, 0.2343, 0.7636, 0.2236, 0.7302, 0.2521, 0.7253, 0.2553, 0.7389, 0.2283, 0.7506, 0.2236, 0.7025, 0.2521, 0.7068, 0.2521, 0.7253, 0.2236, 0.7302, 0.2305, 0.6758, 0.2567, 0.6891, 0.2521, 0.7068, 0.2236, 0.7025, 0.24, 0.6576, 0.2631, 0.677, 0.2567, 0.6891, 0.2305, 0.6758, 0.249, 0.6469, 0.269, 0.6698, 0.2631, 0.677, 0.24, 0.6576, 0.257, 0.6398, 0.2743, 0.6651, 0.269, 0.6698, 0.249, 0.6469, 0.2653, 0.6332, 0.2799, 0.6607, 0.2743, 0.6651, 0.257, 0.6398, 0.2771, 0.6266, 0.2878, 0.6563, 0.2799, 0.6607, 0.2653, 0.6332, 0.2956, 0.6215, 0.3001, 0.6529, 0.2878, 0.6563, 0.2771, 0.6266, 0.3208, 0.6215, 0.3168, 0.6529, 0.3001, 0.6529, 0.2956, 0.6215, 0.345, 0.629, 0.3329, 0.6579, 0.3168, 0.6529, 0.3208, 0.6215, 0.3615, 0.6395, 0.3439, 0.6649, 0.3329, 0.6579, 0.345, 0.629, 0.3712, 0.6494, 0.3504, 0.6715, 0.3439, 0.6649, 0.3615, 0.6395, 0.3776, 0.6582, 0.3547, 0.6774, 0.3504, 0.6715, 0.3712, 0.6494, 0.3835, 0.6674, 0.3586, 0.6835, 0.3547, 0.6774, 0.3776, 0.6582, 0.3895, 0.6805, 0.3626, 0.6922, 0.3586, 0.6835, 0.3835, 0.6674, 0.3942, 0.7008, 0.3657, 0.7057, 0.3626, 0.6922, 0.3895, 0.6805, 0.3657, 0.7242, 0.3417, 0.7205, 0.3417, 0.7099, 0.3657, 0.7057, 0.3612, 0.742, 0.3391, 0.7308, 0.3417, 0.7205, 0.3657, 0.7242, 0.3548, 0.7541, 0.3354, 0.7378, 0.3391, 0.7308, 0.3612, 0.742, 0.3488, 0.7613, 0.332, 0.7419, 0.3354, 0.7378, 0.3548, 0.7541, 0.3435, 0.766, 0.3289, 0.7446, 0.332, 0.7419, 0.3488, 0.7613, 0.338, 0.7703, 0.3257, 0.7471, 0.3289, 0.7446, 0.3435, 0.766, 0.3301, 0.7747, 0.3212, 0.7497, 0.3257, 0.7471, 0.338, 0.7703, 0.3178, 0.7782, 0.3141, 0.7517, 0.3212, 0.7497, 0.3301, 0.7747, 0.3011, 0.7782, 0.3044, 0.7517, 0.3141, 0.7517, 0.3178, 0.7782, 0.2849, 0.7731, 0.2951, 0.7488, 0.3044, 0.7517, 0.3011, 0.7782, 0.274, 0.7661, 0.2888, 0.7447, 0.2951, 0.7488, 0.2849, 0.7731, 0.2675, 0.7595, 0.285, 0.7409, 0.2888, 0.7447, 0.274, 0.7661, 0.2632, 0.7537, 0.2826, 0.7375, 0.285, 0.7409, 0.2675, 0.7595, 0.2593, 0.7476, 0.2803, 0.734, 0.2826, 0.7375, 0.2632, 0.7537, 0.2553, 0.7389, 0.278, 0.729, 0.2803, 0.734, 0.2593, 0.7476, 0.2521, 0.7253, 0.2762, 0.7212, 0.278, 0.729, 0.2553, 0.7389, 0.2521, 0.7068, 0.2762, 0.7105, 0.2762, 0.7212, 0.2521, 0.7253, 0.2567, 0.6891, 0.2788, 0.7003, 0.2762, 0.7105, 0.2521, 0.7068, 0.2631, 0.677, 0.2825, 0.6933, 0.2788, 0.7003, 0.2567, 0.6891, 0.269, 0.6698, 0.2859, 0.6891, 0.2825, 0.6933, 0.2631, 0.677, 0.2743, 0.6651, 0.289, 0.6864, 0.2859, 0.6891, 0.269, 0.6698, 0.2799, 0.6607, 0.2922, 0.6839, 0.289, 0.6864, 0.2743, 0.6651, 0.2878, 0.6563, 0.2967, 0.6814, 0.2922, 0.6839, 0.2799, 0.6607, 0.3001, 0.6529, 0.3038, 0.6794, 0.2967, 0.6814, 0.2878, 0.6563, 0.3168, 0.6529, 0.3135, 0.6794, 0.3038, 0.6794, 0.3001, 0.6529, 0.3329, 0.6579, 0.3228, 0.6823, 0.3135, 0.6794, 0.3168, 0.6529, 0.3439, 0.6649, 0.3291, 0.6863, 0.3228, 0.6823, 0.3329, 0.6579, 0.3504, 0.6715, 0.3329, 0.6901, 0.3291, 0.6863, 0.3439, 0.6649, 0.3547, 0.6774, 0.3353, 0.6935, 0.3329, 0.6901, 0.3504, 0.6715, 0.3586, 0.6835, 0.3376, 0.697, 0.3353, 0.6935, 0.3547, 0.6774, 0.3626, 0.6922, 0.3399, 0.7021, 0.3376, 0.697, 0.3586, 0.6835, 0.3657, 0.7057, 0.3417, 0.7099, 0.3399, 0.7021, 0.3626, 0.6922, 0.3417, 0.7205, 0.3227, 0.7176, 0.3227, 0.7131, 0.3417, 0.7099, 0.3391, 0.7308, 0.3216, 0.722, 0.3227, 0.7176, 0.3417, 0.7205, 0.3354, 0.7378, 0.3201, 0.7249, 0.3216, 0.722, 0.3391, 0.7308, 0.332, 0.7419, 0.3186, 0.7266, 0.3201, 0.7249, 0.3354, 0.7378, 0.3289, 0.7446, 0.3173, 0.7278, 0.3186, 0.7266, 0.332, 0.7419, 0.3257, 0.7471, 0.316, 0.7288, 0.3173, 0.7278, 0.3289, 0.7446, 0.3212, 0.7497, 0.3141, 0.7299, 0.316, 0.7288, 0.3257, 0.7471, 0.3141, 0.7517, 0.3111, 0.7308, 0.3141, 0.7299, 0.3212, 0.7497, 0.3044, 0.7517, 0.307, 0.7308, 0.3111, 0.7308, 0.3141, 0.7517, 0.2951, 0.7488, 0.3031, 0.7295, 0.307, 0.7308, 0.3044, 0.7517, 0.2888, 0.7447, 0.3004, 0.7278, 0.3031, 0.7295, 0.2951, 0.7488, 0.285, 0.7409, 0.2989, 0.7262, 0.3004, 0.7278, 0.2888, 0.7447, 0.2826, 0.7375, 0.2978, 0.7248, 0.2989, 0.7262, 0.285, 0.7409, 0.2803, 0.734, 0.2969, 0.7233, 0.2978, 0.7248, 0.2826, 0.7375, 0.278, 0.729, 0.2959, 0.7212, 0.2969, 0.7233, 0.2803, 0.734, 0.2762, 0.7212, 0.2951, 0.7179, 0.2959, 0.7212, 0.278, 0.729, 0.2762, 0.7105, 0.2951, 0.7134, 0.2951, 0.7179, 0.2762, 0.7212, 0.2788, 0.7003, 0.2962, 0.7091, 0.2951, 0.7134, 0.2762, 0.7105, 0.2825, 0.6933, 0.2978, 0.7062, 0.2962, 0.7091, 0.2788, 0.7003, 0.2859, 0.6891, 0.2992, 0.7044, 0.2978, 0.7062, 0.2825, 0.6933, 0.289, 0.6864, 0.3005, 0.7033, 0.2992, 0.7044, 0.2859, 0.6891, 0.2922, 0.6839, 0.3019, 0.7022, 0.3005, 0.7033, 0.289, 0.6864, 0.2967, 0.6814, 0.3038, 0.7011, 0.3019, 0.7022, 0.2922, 0.6839, 0.3038, 0.6794, 0.3068, 0.7003, 0.3038, 0.7011, 0.2967, 0.6814, 0.3135, 0.6794, 0.3109, 0.7003, 0.3068, 0.7003, 0.3038, 0.6794, 0.3228, 0.6823, 0.3148, 0.7015, 0.3109, 0.7003, 0.3135, 0.6794, 0.3291, 0.6863, 0.3174, 0.7032, 0.3148, 0.7015, 0.3228, 0.6823, 0.3329, 0.6901, 0.319, 0.7048, 0.3174, 0.7032, 0.3291, 0.6863, 0.3353, 0.6935, 0.3201, 0.7063, 0.319, 0.7048, 0.3329, 0.6901, 0.3376, 0.697, 0.321, 0.7077, 0.3201, 0.7063, 0.3353, 0.6935, 0.3399, 0.7021, 0.322, 0.7099, 0.321, 0.7077, 0.3376, 0.697, 0.3417, 0.7099, 0.3227, 0.7131, 0.322, 0.7099, 0.3399, 0.7021, 0.3227, 0.7176, 0.3089, 0.7155, 0.3089, 0.7155, 0.3227, 0.7131, 0.3216, 0.722, 0.3089, 0.7155, 0.3089, 0.7155, 0.3227, 0.7176, 0.3201, 0.7249, 0.3089, 0.7155, 0.3089, 0.7155, 0.3216, 0.722, 0.3186, 0.7266, 0.3089, 0.7155, 0.3089, 0.7155, 0.3201, 0.7249, 0.3173, 0.7278, 0.3089, 0.7155, 0.3089, 0.7155, 0.3186, 0.7266, 0.316, 0.7288, 0.3089, 0.7155, 0.3089, 0.7155, 0.3173, 0.7278, 0.3141, 0.7299, 0.3089, 0.7155, 0.3089, 0.7155, 0.316, 0.7288, 0.3111, 0.7308, 0.3089, 0.7155, 0.3089, 0.7155, 0.3141, 0.7299, 0.307, 0.7308, 0.3089, 0.7155, 0.3089, 0.7155, 0.3111, 0.7308, 0.3031, 0.7295, 0.3089, 0.7155, 0.3089, 0.7155, 0.307, 0.7308, 0.3004, 0.7278, 0.3089, 0.7155, 0.3089, 0.7155, 0.3031, 0.7295, 0.2989, 0.7262, 0.3089, 0.7155, 0.3089, 0.7155, 0.3004, 0.7278, 0.2978, 0.7248, 0.3089, 0.7155, 0.3089, 0.7155, 0.2989, 0.7262, 0.2969, 0.7233, 0.3089, 0.7155, 0.3089, 0.7155, 0.2978, 0.7248, 0.2959, 0.7212, 0.3089, 0.7155, 0.3089, 0.7155, 0.2969, 0.7233, 0.2951, 0.7179, 0.3089, 0.7155, 0.3089, 0.7155, 0.2959, 0.7212, 0.2951, 0.7134, 0.3089, 0.7155, 0.3089, 0.7155, 0.2951, 0.7179, 0.2962, 0.7091, 0.3089, 0.7155, 0.3089, 0.7155, 0.2951, 0.7134, 0.2978, 0.7062, 0.3089, 0.7155, 0.3089, 0.7155, 0.2962, 0.7091, 0.2992, 0.7044, 0.3089, 0.7155, 0.3089, 0.7155, 0.2978, 0.7062, 0.3005, 0.7033, 0.3089, 0.7155, 0.3089, 0.7155, 0.2992, 0.7044, 0.3019, 0.7022, 0.3089, 0.7155, 0.3089, 0.7155, 0.3005, 0.7033, 0.3038, 0.7011, 0.3089, 0.7155, 0.3089, 0.7155, 0.3019, 0.7022, 0.3068, 0.7003, 0.3089, 0.7155, 0.3089, 0.7155, 0.3038, 0.7011, 0.3109, 0.7003, 0.3089, 0.7155, 0.3089, 0.7155, 0.3068, 0.7003, 0.3148, 0.7015, 0.3089, 0.7155, 0.3089, 0.7155, 0.3109, 0.7003, 0.3174, 0.7032, 0.3089, 0.7155, 0.3089, 0.7155, 0.3148, 0.7015, 0.319, 0.7048, 0.3089, 0.7155, 0.3089, 0.7155, 0.3174, 0.7032, 0.3201, 0.7063, 0.3089, 0.7155, 0.3089, 0.7155, 0.319, 0.7048, 0.321, 0.7077, 0.3089, 0.7155, 0.3089, 0.7155, 0.3201, 0.7063, 0.322, 0.7099, 0.3089, 0.7155, 0.3089, 0.7155, 0.321, 0.7077, 0.3227, 0.7131, 0.3089, 0.7155, 0.3089, 0.7155, 0.322, 0.7099])
me_cusurfsphere.materials.append(mat_material_001)
me_cusurfsphere.use_remesh_preserve_volume = False
me_cusurfsphere.use_remesh_preserve_attributes = False
me_cusurfsphere.use_mirror_vertex_groups = False
me_cusurfsphere.auto_texspace = False
me_cusurfsphere.update()

# ---- objects
ob_ufo4 = bpy.data.objects.new('ufo4', me_cusurfsphere)
ob_lamp = bpy.data.objects.new('Lamp', light_lamp)
ob_camera = bpy.data.objects.new('Camera', cam_camera)

# ---- transforms, parenting, visibility, modifiers, constraints
ob_ufo4.location = (0.0, 0.0, 0.0)
ob_ufo4.lineart.crease_threshold = 0.0
ob_lamp.location = (4.076, 1.005, 5.904)
ob_lamp.rotation_euler = (0.6503, 0.05522, 1.866)
ob_lamp.lock_rotations_4d = False
ob_lamp.empty_display_type = 'ARROWS'
ob_lamp.color = (0.0, 0.0, 0.0, 0.0)
ob_lamp.lineart.crease_threshold = 0.0
ob_camera.location = (7.481, -6.508, 5.344)
ob_camera.rotation_euler = (1.109, 0.0, 0.8149)
ob_camera.lock_rotations_4d = False
ob_camera.empty_display_type = 'ARROWS'
ob_camera.color = (0.0, 0.0, 0.0, 0.0)
ob_camera.display_type = 'WIRE'
ob_camera.lineart.crease_threshold = 0.0

# ---- collection membership
col_collection_1.objects.link(ob_ufo4)
col_collection_1.objects.link(ob_lamp)
col_collection_1.objects.link(ob_camera)

# ---- scene / render settings (as saved in the file)
scene.camera = ob_camera
scene.frame_start = 1; scene.frame_end = 250; scene.frame_set(1)
scene.render.engine = 'BLENDER_EEVEE_NEXT'
scene.render.resolution_percentage = 50
scene.render.dither_intensity = 0.0
scene.cycles.use_denoising = False
scene.cycles.samples = 128
scene.cycles.sampling_pattern = 'TABULATED_SOBOL'
scene.cycles.use_adaptive_sampling = False
scene.cycles.use_light_tree = False
scene.cycles.blur_glossy = 0.0
scene.cycles.sample_clamp_indirect = 0.0
scene.view_settings.view_transform = 'Standard'
bpy.context.view_layer.update()
